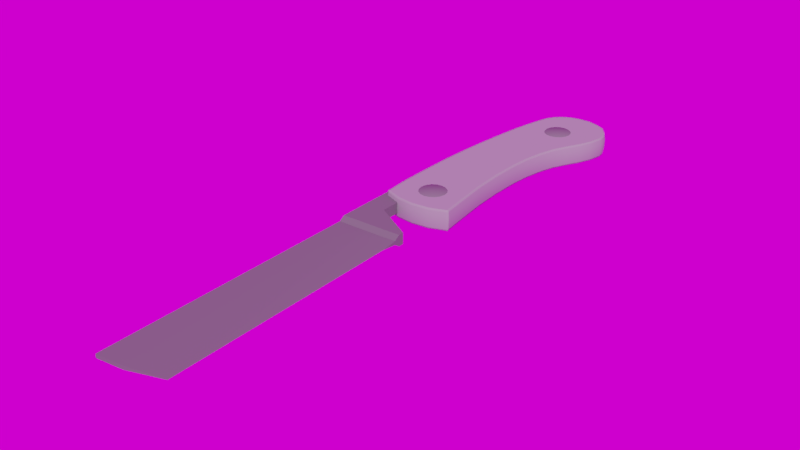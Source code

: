 # Source: Razor.blend  (saved by Blender 2.79.0; exported with 4.5.12 LTS)
import bpy
from mathutils import Matrix  # noqa: F401  (used for matrix-valued properties, if any)

bpy.ops.wm.read_factory_settings(use_empty=True)
scene = bpy.context.scene
scene.name = 'Scene'

# ---- collections
col_collection_1 = bpy.data.collections.new('Collection 1'); scene.collection.children.link(col_collection_1)

# ---- images (referenced by path relative to the original .blend; pixels are not part of the script)
import os
ASSET_DIR = os.environ.get("B2B_ASSET_DIR", "")  # directory of the original .blend (textures are referenced by path, not embedded)
HERE = os.path.dirname(os.path.abspath(__file__))  # packed textures are extracted next to this script under _unpacked/

def load_image(name, relpath, width, height, colorspace="sRGB"):
    """Load a texture the original file referenced (path relative to the .blend, or extracted next to this script)."""
    p = next((c for c in (os.path.join(HERE, relpath), os.path.join(ASSET_DIR, relpath)) if relpath and os.path.exists(c)), "")
    if p:
        img = bpy.data.images.load(p, check_existing=True)
        img.name = name
    else:  # same state as the original file: an image datablock whose file is absent (Cycles renders it pink)
        img = bpy.data.images.new(name, width, height)
        img.source = "FILE"
        img.filepath = "//" + (relpath or name)
    img.colorspace_settings.name = colorspace
    return img
img_panorama_hdr = load_image('panorama.hdr', 'panorama.hdr', 1024, 1024, 'Linear Rec.709')

# ---- materials (node trees are filled in below, after node groups)
mat_blade = bpy.data.materials.new('Blade')
mat_blade.alpha_threshold = 0.0
mat_blade.use_transparent_shadow = False
mat_blade.diffuse_color = (0.1383, 0.1383, 0.1383, 1.0)
mat_blade.roughness = 0.5
mat_blade.line_color = (0.0, 0.0, 0.0, 1.0)
mat_handle = bpy.data.materials.new('Handle')
mat_handle.alpha_threshold = 0.0
mat_handle.use_transparent_shadow = False
mat_handle.diffuse_color = (0.3024, 0.3024, 0.3024, 1.0)
mat_handle.roughness = 0.5
mat_metal = bpy.data.materials.new('Metal')
mat_metal.alpha_threshold = 0.0
mat_metal.use_transparent_shadow = False
mat_metal.diffuse_color = (0.1573, 0.1573, 0.1573, 1.0)
mat_metal.roughness = 0.5

# ---- material node trees

# ---- world
world_world = bpy.data.worlds.new('World'); scene.world = world_world
world_world.use_nodes = True; world_world.node_tree.nodes.clear()
_N = world_world.node_tree.nodes; _L = world_world.node_tree.links
n0 = _N.new('ShaderNodeOutputWorld'); n0.name = 'World Output'; n0.location = (300, 300)
n1 = _N.new('ShaderNodeBackground'); n1.name = 'Background'; n1.location = (10, 300)
n2 = _N.new('ShaderNodeTexEnvironment'); n2.name = 'Environment Texture'; n2.location = (-180, 300)
n2.width = 140
n2.image = img_panorama_hdr
_L.new(n1.outputs[0], n0.inputs[0])
_L.new(n2.outputs[0], n1.inputs[0])
n0.is_active_output = True
world_world.color = (0.05088, 0.05088, 0.05088)
world_world.use_sun_shadow = False
world_world.sun_shadow_jitter_overblur = 0.0
world_world.cycles.sampling_method = 'MANUAL'

# ---- meshes
me_cube = bpy.data.meshes.new('Cube')
me_cube.from_pydata([(-0.04763, -0.5718, 0.1929), (-0.04763, -0.5718, -0.1929), (0.2034, -0.5833, 0.1929), (0.2034, -0.5833, -0.1929), (-0.3787, -0.5718, -0.1929), (-0.3787, -0.5718, 0.1929), (-0.02342, -1.845, 0.1929), (-0.02342, -1.845, -0.1929), (0.2814, -1.826, -0.1929), (0.2814, -1.826, 0.1929), (-0.3558, -1.828, 0.1929), (-0.3558, -1.828, -0.1929), (0.2684, 2.075, -0.1929), (0.2684, 2.075, 0.1929), (0.5789, 1.948, 0.1929), (0.5789, 1.948, -0.1929), (-0.1037, 2.055, -0.1929), (-0.1037, 2.055, 0.1929), (-0.05406, 0.006983, -0.1929), (-0.05406, 0.006982, 0.1929), (0.197, -0.00445, 0.1929), (0.197, -0.004449, -0.1929), (-0.3678, 0.02349, -0.1929), (-0.3678, 0.02349, 0.1929), (0.09056, 1.463, 0.1929), (0.3912, 1.361, 0.1929), (-0.2277, 1.449, 0.1929), (0.09056, 1.463, -0.1929), (0.3912, 1.361, -0.1929), (-0.2277, 1.449, -0.1929), (-0.04763, -1.204, -0.1929), (0.2267, -1.201, -0.1929), (-0.3754, -1.196, -0.1929), (-0.04763, -1.204, 0.1929), (0.2267, -1.201, 0.1929), (-0.3754, -1.196, 0.1929), (-0.7296, -0.5716, 0.09111), (-0.7292, -0.5716, -0.09322), (0.4743, -0.5938, 0.09111), (0.4739, -0.5938, -0.09322), (0.008246, -2.513, 0.09111), (0.00824, -2.513, -0.09322), (0.3439, -2.473, 0.09111), (0.3438, -2.472, -0.09322), (0.7972, 2.553, -0.09321), (0.7975, 2.553, 0.0911), (-0.01791, 2.687, -0.09321), (-0.01805, 2.687, 0.09111), (-0.3159, -2.484, 0.09111), (-0.3158, -2.484, -0.09322), (-0.708, -1.813, 0.09111), (-0.7076, -1.813, -0.09322), (0.6058, -1.805, 0.09111), (0.6054, -1.805, -0.09322), (0.9734, 1.793, 0.09111), (0.973, 1.793, -0.09322), (-0.4698, 2.074, 0.09111), (-0.4694, 2.074, -0.09322), (0.4679, -0.0163, 0.09111), (0.4675, -0.01629, -0.09322), (-0.7077, 0.0474, 0.09111), (-0.7073, 0.04738, -0.09322), (-0.5775, 1.486, 0.09111), (-0.5771, 1.486, -0.09322), (0.7336, 1.268, 0.09111), (0.7332, 1.268, -0.09322), (0.5207, -1.195, 0.09111), (0.5202, -1.195, -0.09322), (-0.723, -1.188, 0.09111), (-0.7226, -1.188, -0.09322), (0.6629, -2.294, -0.1577), (0.6347, -2.343, -0.1577), (0.6222, -2.304, -0.1929), (0.6674, -2.329, -0.1619), (0.6622, -2.326, -0.1925), (0.634, -2.337, -0.1929), (0.6578, -2.297, -0.1929), (-0.611, -2.365, -0.1578), (-0.6479, -2.318, -0.1578), (-0.6062, -2.323, -0.1929), (-0.6441, -2.353, -0.1614), (-0.64, -2.35, -0.1924), (-0.6418, -2.322, -0.1929), (-0.6136, -2.358, -0.1929), (0.6347, -2.343, 0.1577), (0.6629, -2.294, 0.1577), (0.6222, -2.304, 0.1929), (0.6674, -2.329, 0.1619), (0.6622, -2.326, 0.1925), (0.6578, -2.297, 0.1929), (0.634, -2.337, 0.1929), (-0.6479, -2.318, 0.1578), (-0.611, -2.365, 0.1578), (-0.6062, -2.323, 0.1929), (-0.6441, -2.353, 0.1614), (-0.64, -2.35, 0.1924), (-0.6136, -2.358, 0.1929), (-0.6418, -2.322, 0.1929), (0.4613, -0.5944, -0.158), (0.4178, -0.593, -0.1929), (0.4545, -0.5947, -0.1929), (-0.7166, -0.5717, -0.158), (-0.6742, -0.5718, -0.1929), (-0.7098, -0.5718, -0.1929), (0.4178, -0.593, 0.1929), (0.4613, -0.5944, 0.158), (0.4545, -0.5947, 0.1929), (-0.6742, -0.5718, 0.1929), (-0.7166, -0.5717, 0.158), (-0.7098, -0.5718, 0.1929), (0.008044, -2.5, -0.158), (0.006211, -2.458, -0.1929), (0.007938, -2.493, -0.1929), (0.006211, -2.458, 0.1929), (0.008044, -2.5, 0.158), (0.007938, -2.493, 0.1929), (0.7871, 2.545, -0.158), (0.7613, 2.508, -0.1929), (0.7817, 2.541, -0.1929), (0.3357, -2.417, -0.1929), (0.3407, -2.46, -0.158), (0.339, -2.453, -0.1929), (0.7613, 2.508, 0.1929), (0.7871, 2.545, 0.158), (0.7817, 2.541, 0.1929), (0.3407, -2.46, 0.158), (0.3357, -2.417, 0.1929), (0.339, -2.453, 0.1929), (-0.01356, 2.675, -0.158), (-0.01674, 2.629, -0.1929), (-0.01121, 2.669, -0.1929), (-0.3143, -2.428, -0.1929), (-0.3132, -2.472, -0.158), (-0.3117, -2.465, -0.1929), (-0.01674, 2.629, 0.1929), (-0.01356, 2.675, 0.158), (-0.01121, 2.669, 0.1929), (-0.3132, -2.472, 0.158), (-0.3143, -2.428, 0.1929), (-0.3117, -2.465, 0.1929), (0.5499, -1.81, -0.1929), (0.5929, -1.807, -0.158), (0.5862, -1.808, -0.1929), (0.5929, -1.807, 0.158), (0.5499, -1.81, 0.1929), (0.5862, -1.808, 0.1929), (-0.695, -1.812, -0.158), (-0.6526, -1.813, -0.1929), (-0.6882, -1.811, -0.1929), (-0.6526, -1.813, 0.1929), (-0.695, -1.812, 0.158), (-0.6882, -1.811, 0.1929), (-0.4145, 2.069, -0.1929), (-0.4571, 2.071, -0.158), (-0.4505, 2.07, -0.1929), (-0.4571, 2.071, 0.158), (-0.4145, 2.069, 0.1929), (-0.4505, 2.07, 0.1929), (0.9609, 1.797, -0.158), (0.9227, 1.812, -0.1929), (0.9544, 1.799, -0.1929), (0.9227, 1.812, 0.1929), (0.9609, 1.797, 0.158), (0.9544, 1.799, 0.1929), (0.4114, -0.01421, -0.1929), (0.4548, -0.01602, -0.158), (0.448, -0.01588, -0.1929), (-0.6524, 0.04387, -0.1929), (-0.6947, 0.04676, -0.158), (-0.6879, 0.04643, -0.1929), (0.4548, -0.01603, 0.158), (0.4114, -0.01421, 0.1929), (0.448, -0.01588, 0.1929), (-0.6947, 0.04676, 0.158), (-0.6524, 0.04387, 0.1929), (-0.6879, 0.04643, 0.1929), (0.682, 1.285, -0.1929), (0.7218, 1.273, -0.158), (0.7156, 1.276, -0.1929), (0.7218, 1.273, 0.158), (0.682, 1.285, 0.1929), (0.7156, 1.276, 0.1929), (-0.5223, 1.479, -0.1929), (-0.5646, 1.484, -0.158), (-0.5579, 1.483, -0.1929), (-0.5646, 1.484, 0.158), (-0.5223, 1.479, 0.1929), (-0.5579, 1.483, 0.1929), (-0.6676, -1.189, -0.1929), (-0.7099, -1.188, -0.158), (-0.7031, -1.188, -0.1929), (-0.7099, -1.188, 0.158), (-0.6676, -1.189, 0.1929), (-0.7031, -1.188, 0.1929), (0.4644, -1.198, -0.1929), (0.5077, -1.197, -0.158), (0.5009, -1.197, -0.1929), (0.5077, -1.197, 0.158), (0.4644, -1.198, 0.1929), (0.5009, -1.197, 0.1929), (0.674, -2.3, -0.09315), (0.6458, -2.349, -0.09315), (0.6787, -2.336, -0.09444), (0.6461, -2.35, 0.09104), (0.6744, -2.301, 0.09104), (0.6791, -2.336, 0.09224), (-0.621, -2.373, -0.09317), (-0.658, -2.325, -0.09317), (-0.6545, -2.361, -0.09428), (-0.6584, -2.326, 0.09106), (-0.6213, -2.373, 0.09106), (-0.6548, -2.361, 0.0921), (-0.2126, 2.575, -0.09321), (-0.4007, 2.326, -0.09321), (-0.3255, 2.465, -0.0932), (-0.4011, 2.326, 0.0911), (-0.2129, 2.575, 0.0911), (-0.3258, 2.465, 0.0911), (-0.3557, 2.291, -0.1929), (-0.1697, 2.541, -0.1929), (-0.2812, 2.43, -0.1929), (-0.3904, 2.318, -0.1579), (-0.2024, 2.567, -0.1579), (-0.3153, 2.457, -0.1579), (-0.3848, 2.314, -0.1929), (-0.1969, 2.563, -0.1929), (-0.3098, 2.453, -0.1929), (-0.1697, 2.541, 0.1929), (-0.3557, 2.291, 0.1929), (-0.2812, 2.43, 0.1929), (-0.2024, 2.567, 0.1579), (-0.3904, 2.318, 0.1579), (-0.3153, 2.457, 0.1579), (-0.3848, 2.314, 0.1929), (-0.1969, 2.563, 0.1929), (-0.3098, 2.453, 0.1929), (0.6053, 2.66, -0.09321), (0.1944, 2.725, -0.09321), (0.4038, 2.718, -0.09321), (0.1944, 2.726, 0.0911), (0.6053, 2.661, 0.0911), (0.4039, 2.719, 0.0911), (0.1833, 2.668, -0.1929), (0.5942, 2.603, -0.1929), (0.3929, 2.661, -0.1929), (0.1924, 2.713, -0.1579), (0.6033, 2.648, -0.1579), (0.4018, 2.706, -0.1579), (0.1914, 2.706, -0.1929), (0.6022, 2.641, -0.1929), (0.4008, 2.699, -0.1929), (0.6033, 2.648, 0.1579), (0.1924, 2.713, 0.1579), (0.4018, 2.706, 0.1579), (0.5942, 2.603, 0.1929), (0.1833, 2.668, 0.1929), (0.3929, 2.661, 0.1929), (0.1914, 2.706, 0.1929), (0.6022, 2.641, 0.1929), (0.4008, 2.699, 0.1929), (1.027, 2.063, -0.0932), (0.9475, 2.356, -0.0932), (1.011, 2.216, -0.0932), (0.9479, 2.356, 0.09109), (1.027, 2.064, 0.0911), (1.012, 2.216, 0.09109), (0.9352, 2.352, -0.1579), (1.014, 2.06, -0.1579), (0.9988, 2.213, -0.1579), (0.8953, 2.338, -0.1929), (0.973, 2.045, -0.1929), (0.958, 2.198, -0.1929), (0.9285, 2.35, -0.1929), (1.008, 2.058, -0.1929), (0.9922, 2.211, -0.1929), (0.973, 2.045, 0.1929), (0.8953, 2.338, 0.1929), (0.958, 2.198, 0.1929), (1.014, 2.06, 0.1579), (0.9352, 2.352, 0.1579), (0.9988, 2.213, 0.1579), (0.9285, 2.35, 0.1929), (1.008, 2.058, 0.1929), (0.9922, 2.211, 0.1929), (0.1915, 1.81, -0.1929), (0.4978, 1.695, -0.1929), (-0.1573, 1.793, -0.1929), (0.1915, 1.81, 0.1929), (0.4978, 1.695, 0.1929), (-0.1573, 1.793, 0.1929), (0.882, 1.561, -0.09322), (0.8824, 1.561, 0.09111), (-0.5214, 1.818, -0.09322), (-0.5218, 1.818, 0.09111), (-0.509, 1.816, -0.158), (-0.5023, 1.814, -0.1929), (-0.4665, 1.812, -0.1929), (-0.4665, 1.812, 0.1929), (-0.5023, 1.814, 0.1929), (-0.509, 1.816, 0.158), (0.8702, 1.565, -0.158), (0.8639, 1.568, -0.1929), (0.8313, 1.579, -0.1929), (0.8313, 1.579, 0.1929), (0.8639, 1.568, 0.1929), (0.8702, 1.565, 0.158), (-0.03169, 0.3781, 0.1929), (0.03481, 1.056, 0.1929), (0.002558, 0.7605, 0.1929), (-0.03169, 0.3781, -0.1929), (0.03481, 1.056, -0.1929), (0.002558, 0.7605, -0.1929), (0.2194, 0.3667, 0.1929), (0.3131, 1.043, 0.1929), (0.264, 0.7486, 0.1929), (0.3131, 1.043, -0.1929), (0.2194, 0.3667, -0.1929), (0.264, 0.7486, -0.1929), (-0.3462, 0.427, -0.1929), (-0.2799, 1.119, -0.1929), (-0.3133, 0.8209, -0.1929), (-0.2799, 1.119, 0.1929), (-0.3462, 0.427, 0.1929), (-0.3133, 0.8209, 0.1929), (-0.6778, 0.4753, 0.09111), (-0.6136, 1.18, 0.09111), (-0.6433, 0.878, 0.09111), (-0.6132, 1.18, -0.09322), (-0.6774, 0.4753, -0.09322), (-0.6429, 0.8779, -0.09322), (0.6291, 1.025, 0.09111), (0.4899, 0.3518, 0.09111), (0.5519, 0.7319, 0.09111), (0.4895, 0.3519, -0.09322), (0.6286, 1.025, -0.09322), (0.5515, 0.732, -0.09322), (0.6163, 1.028, -0.158), (0.4771, 0.3541, -0.158), (0.5391, 0.7348, -0.158), (0.4337, 0.3569, -0.1929), (0.573, 1.031, -0.1929), (0.4958, 0.738, -0.1929), (0.4704, 0.3553, -0.1929), (0.6097, 1.03, -0.1929), (0.5325, 0.7364, -0.1929), (-0.6648, 0.4742, -0.158), (-0.6007, 1.179, -0.158), (-0.6304, 0.8767, -0.158), (-0.5587, 1.171, -0.1929), (-0.6228, 0.4683, -0.1929), (-0.5884, 0.8698, -0.1929), (-0.5939, 1.178, -0.1929), (-0.658, 0.4736, -0.1929), (-0.6236, 0.8761, -0.1929), (0.573, 1.031, 0.1929), (0.4337, 0.3569, 0.1929), (0.4958, 0.738, 0.1929), (0.4771, 0.3541, 0.158), (0.6163, 1.028, 0.158), (0.5391, 0.7348, 0.158), (0.4704, 0.3553, 0.1929), (0.6097, 1.03, 0.1929), (0.5325, 0.7364, 0.1929), (-0.6228, 0.4683, 0.1929), (-0.5587, 1.171, 0.1929), (-0.5884, 0.8698, 0.1929), (-0.6007, 1.179, 0.158), (-0.6648, 0.4742, 0.158), (-0.6304, 0.8767, 0.158), (-0.5939, 1.178, 0.1929), (-0.658, 0.4736, 0.1929), (-0.6236, 0.8761, 0.1929), (-0.7666, -0.7926, 0.1046), (-0.7666, -0.7926, -0.1046), (-0.551, -8.638, 0.03521), (-0.551, -8.638, -0.03521), (0.6489, -8.378, 0.0), (0.4792, -3.29, 0.1046), (0.4792, -3.29, -0.1046), (-0.3123, -2.85, 0.1046), (-0.3123, -2.85, -0.1046), (-0.3532, -0.5832, 0.1046), (-0.3532, -0.5832, -0.1046), (-0.711, -2.908, -0.1046), (-0.711, -2.908, 0.1046), (-0.03287, -8.574, -0.03521), (-0.03287, -8.574, 0.03521), (-0.6972, -3.435, -0.1046), (0.482, -3.395, -0.1046), (0.482, -3.395, 0.1046), (-0.6972, -3.435, 0.1046), (-0.2961, -3.424, -0.1046), (-0.2961, -3.424, 0.1046), (-0.2929, -3.535, -0.03521), (-0.2929, -3.535, 0.03521), (-0.6943, -3.544, 0.03521), (-0.6854, -3.863, -0.03521), (0.4951, -3.809, 0.0), (-0.2766, -3.85, -0.03521), (-0.2766, -3.85, 0.03521), (-0.6854, -3.863, 0.03521), (0.4849, -3.504, -0.03521), (-0.6943, -3.544, -0.03521), (0.4849, -3.504, 0.03521), (-0.7348, -0.5715, -1.49e-08), (0.4795, -0.5936, 1.49e-08), (0.008328, -2.519, -2.98e-08), (0.3452, -2.478, -5.215e-08), (0.8017, 2.556, 5.215e-08), (-0.01985, 2.692, 5.215e-08), (-0.317, -2.489, 0.0), (-0.7132, -1.813, -7.451e-09), (0.611, -1.804, 2.98e-08), (0.9784, 1.792, -2.98e-08), (-0.4749, 2.076, -7.451e-09), (0.4731, -0.01641, 0.0), (-0.7129, 0.04766, -1.49e-08), (-0.5827, 1.487, -1.49e-08), (0.7383, 1.266, -3.725e-08), (0.5258, -1.195, 2.235e-08), (-0.7282, -1.188, -1.49e-08), (0.679, -2.303, -2.235e-08), (0.6838, -2.339, -2.235e-08), (0.6507, -2.352, -2.235e-08), (-0.6255, -2.377, 0.0), (-0.6591, -2.364, 0.0), (-0.6626, -2.329, 0.0), (-0.4054, 2.329, 7.451e-09), (-0.33, 2.468, 2.98e-08), (-0.2172, 2.578, 4.47e-08), (0.1952, 2.731, 5.96e-08), (0.4047, 2.724, 6.706e-08), (0.6062, 2.666, 5.96e-08), (0.953, 2.357, 2.98e-08), (1.017, 2.218, 1.49e-08), (1.032, 2.065, 0.0), (-0.5269, 1.819, -1.49e-08), (0.8873, 1.559, -2.98e-08), (-0.6188, 1.18, -1.49e-08), (-0.6485, 0.8785, -1.49e-08), (-0.683, 0.4757, -1.49e-08), (0.495, 0.3509, -7.451e-09), (0.557, 0.7307, -1.49e-08), (0.6341, 1.024, -2.98e-08), (0.4792, -3.29, 0.0), (-0.3123, -2.85, 0.0), (-0.3532, -0.5832, 0.0), (0.482, -3.395, 0.0), (0.4849, -3.504, 0.0), (-0.7666, -0.7926, 0.0), (-0.551, -8.638, 0.0), (-0.711, -2.908, 0.0), (-0.03287, -8.574, 0.0), (-0.6972, -3.435, 0.0), (-0.6854, -3.863, 0.0), (-0.6943, -3.544, 0.0), (0.1915, 1.81, 0.203), (0.1915, 1.81, -0.203), (0.1915, 2.06, -0.203), (0.1915, 2.071, -0.1918), (0.1915, 2.071, 0.1918), (0.1915, 2.06, 0.203), (0.2913, 2.051, -0.1918), (0.287, 2.041, -0.203), (0.287, 2.041, 0.203), (0.2913, 2.051, 0.1918), (0.3759, 1.995, -0.1918), (0.3678, 1.987, -0.203), (0.3678, 1.987, 0.203), (0.3759, 1.995, 0.1918), (0.4324, 1.91, -0.1918), (0.4219, 1.906, -0.203), (0.4219, 1.906, 0.203), (0.4324, 1.91, 0.1918), (0.4523, 1.81, -0.1918), (0.4409, 1.81, -0.203), (0.4409, 1.81, 0.203), (0.4523, 1.81, 0.1918), (0.4324, 1.711, -0.1918), (0.4219, 1.715, -0.203), (0.4219, 1.715, 0.203), (0.4324, 1.711, 0.1918), (0.3759, 1.626, -0.1918), (0.3678, 1.634, -0.203), (0.3678, 1.634, 0.203), (0.3759, 1.626, 0.1918), (0.2913, 1.57, -0.1918), (0.287, 1.58, -0.203), (0.287, 1.58, 0.203), (0.2913, 1.57, 0.1918), (0.1915, 1.55, -0.1918), (0.1915, 1.561, -0.203), (0.1915, 1.561, 0.203), (0.1915, 1.55, 0.1918), (0.09177, 1.57, -0.1918), (0.09613, 1.58, -0.203), (0.09613, 1.58, 0.203), (0.09177, 1.57, 0.1918), (0.007175, 1.626, -0.1918), (0.01525, 1.634, -0.203), (0.01525, 1.634, 0.203), (0.007175, 1.626, 0.1918), (-0.04935, 1.711, -0.1918), (-0.0388, 1.715, -0.203), (-0.0388, 1.715, 0.203), (-0.04935, 1.711, 0.1918), (-0.06919, 1.81, -0.1918), (-0.05778, 1.81, -0.203), (-0.05778, 1.81, 0.203), (-0.06919, 1.81, 0.1918), (-0.04935, 1.91, -0.1918), (-0.0388, 1.906, -0.203), (-0.0388, 1.906, 0.203), (-0.04935, 1.91, 0.1918), (0.007175, 1.995, -0.1918), (0.01525, 1.987, -0.203), (0.01525, 1.987, 0.203), (0.007175, 1.995, 0.1918), (0.09177, 2.051, -0.1918), (0.09613, 2.041, -0.203), (0.09613, 2.041, 0.203), (0.09177, 2.051, 0.1918), (-0.02358, -1.864, 0.203), (-0.02358, -1.864, -0.203), (-0.02358, -1.615, -0.203), (-0.02358, -1.603, -0.1918), (-0.02358, -1.603, 0.1918), (-0.02358, -1.615, 0.203), (0.0762, -1.623, -0.1918), (0.07183, -1.634, -0.203), (0.07183, -1.634, 0.203), (0.0762, -1.623, 0.1918), (0.1608, -1.68, -0.1918), (0.1527, -1.688, -0.203), (0.1527, -1.688, 0.203), (0.1608, -1.68, 0.1918), (0.2173, -1.764, -0.1918), (0.2068, -1.769, -0.203), (0.2068, -1.769, 0.203), (0.2173, -1.764, 0.1918), (0.2372, -1.864, -0.1918), (0.2257, -1.864, -0.203), (0.2257, -1.864, 0.203), (0.2372, -1.864, 0.1918), (0.2173, -1.964, -0.1918), (0.2068, -1.959, -0.203), (0.2068, -1.959, 0.203), (0.2173, -1.964, 0.1918), (0.1608, -2.048, -0.1918), (0.1527, -2.04, -0.203), (0.1527, -2.04, 0.203), (0.1608, -2.048, 0.1918), (0.0762, -2.105, -0.1918), (0.07183, -2.094, -0.203), (0.07183, -2.094, 0.203), (0.0762, -2.105, 0.1918), (-0.02358, -2.125, -0.1918), (-0.02358, -2.113, -0.203), (-0.02358, -2.113, 0.203), (-0.02358, -2.125, 0.1918), (-0.1234, -2.105, -0.1918), (-0.119, -2.094, -0.203), (-0.119, -2.094, 0.203), (-0.1234, -2.105, 0.1918), (-0.208, -2.048, -0.1918), (-0.1999, -2.04, -0.203), (-0.1999, -2.04, 0.203), (-0.208, -2.048, 0.1918), (-0.2645, -1.964, -0.1918), (-0.2539, -1.959, -0.203), (-0.2539, -1.959, 0.203), (-0.2645, -1.964, 0.1918), (-0.2843, -1.864, -0.1918), (-0.2729, -1.864, -0.203), (-0.2729, -1.864, 0.203), (-0.2843, -1.864, 0.1918), (-0.2645, -1.764, -0.1918), (-0.2539, -1.769, -0.203), (-0.2539, -1.769, 0.203), (-0.2645, -1.764, 0.1918), (-0.208, -1.68, -0.1918), (-0.1999, -1.688, -0.203), (-0.1999, -1.688, 0.203), (-0.208, -1.68, 0.1918), (-0.1234, -1.623, -0.1918), (-0.119, -1.634, -0.203), (-0.119, -1.634, 0.203), (-0.1234, -1.623, 0.1918)], [], [(78, 207, 51, 146), (56, 155, 231, 215), (144, 9, 126, 86), (10, 149, 93, 138), (177, 336, 343, 178), (267, 158, 160, 273), (416, 60, 324, 440), (248, 130, 128, 245), (171, 20, 2, 104), (5, 107, 192, 35), (346, 327, 63, 183), (36, 108, 173, 60), (355, 312, 20, 171), (418, 64, 330, 443), (21, 3, 1, 18), (180, 25, 313, 354), (20, 19, 0, 2), (312, 306, 19, 20), (120, 43, 41, 110), (195, 67, 53, 141), (6, 10, 138, 113), (117, 243, 249, 118), (71, 201, 43, 120), (209, 91, 150, 50), (52, 143, 85, 204), (141, 53, 200, 70), (339, 164, 21, 316), (104, 2, 34, 198), (176, 340, 315, 28), (99, 194, 31, 3), (18, 1, 4, 22), (28, 315, 310, 27), (19, 23, 5, 0), (25, 24, 307, 313), (237, 245, 128, 46), (42, 125, 114, 40), (40, 114, 137, 48), (8, 119, 111, 7), (30, 7, 11, 32), (33, 35, 10, 6), (146, 51, 69, 189), (66, 197, 143, 52), (31, 8, 7, 30), (34, 33, 6, 9), (48, 137, 92, 210), (198, 34, 9, 144), (50, 150, 191, 68), (35, 192, 149, 10), (252, 239, 47, 135), (264, 278, 162, 54), (279, 263, 45, 123), (9, 6, 113, 126), (117, 15, 12, 243), (409, 46, 212, 429), (129, 219, 225, 130), (203, 84, 125, 42), (302, 176, 28, 285), (24, 26, 321, 307), (27, 310, 319, 29), (165, 59, 39, 98), (337, 333, 59, 165), (316, 21, 18, 309), (309, 18, 22, 318), (26, 186, 364, 321), (322, 363, 174, 23), (331, 357, 170, 58), (68, 191, 108, 36), (325, 366, 185, 62), (287, 289, 26, 24), (284, 27, 29, 286), (300, 290, 65, 177), (291, 305, 179, 64), (288, 287, 24, 25), (285, 28, 27, 284), (289, 297, 186, 26), (293, 299, 155, 56), (412, 52, 204, 421), (22, 4, 102, 167), (23, 174, 107, 5), (58, 170, 105, 38), (2, 0, 33, 34), (3, 31, 30, 1), (189, 69, 37, 101), (38, 105, 197, 66), (0, 5, 35, 33), (1, 30, 32, 4), (294, 292, 57, 153), (32, 11, 147, 188), (411, 50, 68, 420), (164, 99, 3, 21), (405, 38, 66, 419), (303, 288, 25, 180), (437, 291, 64, 418), (29, 319, 348, 182), (60, 173, 367, 324), (4, 32, 188, 102), (404, 36, 60, 416), (318, 22, 167, 349), (64, 179, 358, 330), (286, 29, 182, 296), (436, 293, 56, 414), (435, 264, 54, 413), (267, 260, 55, 158), (194, 140, 8, 31), (419, 66, 52, 412), (153, 221, 224, 154), (7, 111, 131, 11), (406, 40, 48, 410), (122, 254, 13, 14), (44, 116, 246, 236), (282, 163, 162, 278), (261, 266, 116, 44), (132, 49, 206, 77), (410, 48, 210, 424), (110, 41, 49, 132), (407, 42, 40, 406), (123, 45, 240, 251), (430, 237, 46, 409), (98, 39, 67, 195), (415, 58, 38, 405), (177, 65, 334, 336), (441, 331, 58, 415), (168, 61, 328, 345), (438, 325, 62, 417), (101, 37, 61, 168), (420, 68, 36, 404), (135, 230, 234, 136), (46, 128, 222, 212), (135, 47, 216, 230), (153, 57, 213, 221), (11, 131, 79, 147), (426, 209, 50, 411), (140, 72, 119, 8), (423, 203, 42, 407), (70, 73, 74, 76), (71, 75, 74, 73), (72, 76, 74, 75), (77, 80, 81, 83), (78, 82, 81, 80), (79, 83, 81, 82), (84, 87, 88, 90), (85, 89, 88, 87), (86, 90, 88, 89), (91, 94, 95, 97), (92, 96, 95, 94), (93, 97, 95, 96), (141, 70, 76, 142), (142, 76, 72, 140), (154, 224, 218, 152), (156, 228, 233, 157), (132, 77, 83, 133), (133, 83, 79, 131), (204, 85, 87, 205), (205, 87, 84, 203), (130, 225, 222, 128), (16, 152, 218), (210, 92, 94, 211), (211, 94, 91, 209), (144, 86, 89, 145), (145, 89, 85, 143), (157, 233, 231, 155), (17, 228, 156), (138, 93, 96, 139), (139, 96, 92, 137), (136, 234, 227, 134), (337, 165, 166, 342), (168, 345, 352, 169), (165, 98, 100, 166), (166, 100, 99, 164), (189, 101, 103, 190), (190, 103, 102, 188), (346, 183, 184, 351), (180, 354, 361, 181), (355, 171, 172, 360), (174, 363, 370, 175), (171, 104, 106, 172), (172, 106, 105, 170), (192, 107, 109, 193), (193, 109, 108, 191), (364, 186, 187, 369), (242, 129, 130, 248), (123, 251, 258, 124), (120, 110, 112, 121), (121, 112, 111, 119), (252, 135, 136, 257), (13, 255, 134, 17), (126, 113, 115, 127), (127, 115, 114, 125), (15, 270, 159), (273, 160, 159, 270), (71, 120, 121, 75), (75, 121, 119, 72), (14, 276, 122), (86, 126, 127, 90), (90, 127, 125, 84), (242, 12, 16, 129), (118, 249, 246, 116), (110, 132, 133, 112), (112, 133, 131, 111), (257, 136, 134, 255), (124, 258, 254, 122), (113, 138, 139, 115), (115, 139, 137, 114), (195, 141, 142, 196), (196, 142, 140, 194), (198, 144, 145, 199), (199, 145, 143, 197), (78, 146, 148, 82), (82, 148, 147, 79), (93, 149, 151, 97), (97, 151, 150, 91), (294, 153, 154, 295), (295, 154, 152, 296), (297, 156, 157, 298), (298, 157, 155, 299), (272, 118, 116, 266), (269, 117, 118, 272), (281, 124, 122, 276), (279, 123, 124, 281), (342, 166, 164, 339), (178, 343, 340, 176), (101, 168, 169, 103), (103, 169, 167, 102), (360, 172, 170, 357), (181, 361, 358, 179), (107, 174, 175, 109), (109, 175, 173, 108), (300, 177, 178, 301), (301, 178, 176, 302), (303, 180, 181, 304), (304, 181, 179, 305), (351, 184, 182, 348), (169, 352, 349, 167), (369, 187, 185, 366), (175, 370, 367, 173), (146, 189, 190, 148), (148, 190, 188, 147), (149, 192, 193, 151), (151, 193, 191, 150), (98, 195, 196, 100), (100, 196, 194, 99), (104, 198, 199, 106), (106, 199, 197, 105), (70, 200, 202, 73), (73, 202, 201, 71), (421, 204, 205, 422), (422, 205, 203, 423), (77, 206, 208, 80), (80, 208, 207, 78), (424, 210, 211, 425), (425, 211, 209, 426), (275, 161, 163, 282), (427, 215, 217, 428), (428, 217, 216, 429), (218, 224, 226, 220), (220, 226, 225, 219), (224, 221, 223, 226), (226, 223, 222, 225), (231, 233, 235, 232), (232, 235, 234, 230), (233, 228, 229, 235), (235, 229, 227, 234), (212, 222, 223, 214), (214, 223, 221, 213), (215, 231, 232, 217), (217, 232, 230, 216), (414, 56, 215, 427), (242, 244, 12), (244, 243, 12), (254, 256, 13), (256, 255, 13), (430, 239, 241, 431), (431, 241, 240, 432), (242, 248, 250, 244), (244, 250, 249, 243), (248, 245, 247, 250), (250, 247, 246, 249), (252, 257, 259, 253), (253, 259, 258, 251), (257, 255, 256, 259), (259, 256, 254, 258), (236, 246, 247, 238), (238, 247, 245, 237), (239, 252, 253, 241), (241, 253, 251, 240), (408, 44, 236, 432), (433, 263, 265, 434), (434, 265, 264, 435), (273, 270, 271, 274), (274, 271, 269, 272), (267, 273, 274, 268), (268, 274, 272, 266), (282, 278, 280, 283), (283, 280, 279, 281), (275, 282, 283, 277), (277, 283, 281, 276), (266, 261, 262, 268), (268, 262, 260, 267), (278, 264, 265, 280), (280, 265, 263, 279), (433, 261, 44, 408), (163, 304, 305, 162), (161, 303, 304, 163), (160, 301, 302, 159), (158, 300, 301, 160), (187, 298, 299, 185), (186, 297, 298, 187), (184, 295, 296, 182), (183, 294, 295, 184), (417, 62, 293, 436), (16, 286, 296, 152), (413, 54, 291, 437), (161, 14, 288, 303), (183, 63, 292, 294), (62, 185, 299, 293), (17, 156, 297, 289), (15, 285, 284, 12), (14, 13, 287, 288), (54, 162, 305, 291), (158, 55, 290, 300), (12, 284, 286, 16), (13, 17, 289, 287), (159, 302, 285, 15), (271, 270, 15), (269, 271, 15), (117, 269, 15), (129, 16, 219), (16, 218, 220), (219, 16, 220), (229, 228, 17), (134, 227, 17), (227, 229, 17), (161, 275, 14), (277, 276, 14), (275, 277, 14), (322, 306, 308, 323), (323, 308, 307, 321), (316, 309, 311, 317), (317, 311, 310, 315), (306, 312, 314, 308), (308, 314, 313, 307), (309, 318, 320, 311), (311, 320, 319, 310), (438, 327, 329, 439), (439, 329, 328, 440), (441, 333, 335, 442), (442, 335, 334, 443), (337, 342, 344, 338), (338, 344, 343, 336), (342, 339, 341, 344), (344, 341, 340, 343), (346, 351, 353, 347), (347, 353, 352, 345), (351, 348, 350, 353), (353, 350, 349, 352), (355, 360, 362, 356), (356, 362, 361, 354), (360, 357, 359, 362), (362, 359, 358, 361), (364, 369, 371, 365), (365, 371, 370, 363), (369, 366, 368, 371), (371, 368, 367, 370), (333, 337, 338, 335), (335, 338, 336, 334), (339, 316, 317, 341), (341, 317, 315, 340), (327, 346, 347, 329), (329, 347, 345, 328), (348, 319, 320, 350), (350, 320, 318, 349), (312, 355, 356, 314), (314, 356, 354, 313), (330, 358, 359, 332), (332, 359, 357, 331), (321, 364, 365, 323), (323, 365, 363, 322), (324, 367, 368, 326), (326, 368, 366, 325), (306, 322, 23, 19), (454, 396, 375, 450), (452, 385, 376), (447, 388, 378, 444), (444, 378, 380, 445), (445, 380, 382, 446), (449, 373, 383, 451), (450, 375, 385, 452), (387, 383, 380, 391), (390, 392, 379, 384), (389, 377, 379, 392), (391, 380, 378, 388), (380, 383, 373, 382), (384, 379, 381, 372), (393, 391, 388, 401), (403, 389, 392, 394), (395, 394, 392, 390), (402, 387, 391, 393), (448, 401, 388, 447), (451, 383, 387, 453), (453, 387, 402, 455), (385, 398, 397, 376), (376, 397, 399, 386), (374, 386, 399, 400), (375, 396, 398, 385), (455, 402, 396, 454), (398, 393, 401), (403, 394, 399), (400, 399, 394, 395), (396, 402, 393, 398), (397, 401, 448), (397, 403, 399), (397, 398, 401), (332, 442, 443, 330), (331, 441, 442, 332), (326, 439, 440, 324), (325, 438, 439, 326), (55, 413, 437, 290), (63, 417, 436, 292), (263, 433, 408, 45), (262, 434, 435, 260), (261, 433, 434, 262), (45, 408, 432, 240), (238, 431, 432, 236), (237, 430, 431, 238), (57, 414, 427, 213), (214, 428, 429, 212), (213, 427, 428, 214), (208, 425, 426, 207), (206, 424, 425, 208), (202, 422, 423, 201), (200, 421, 422, 202), (201, 423, 407, 43), (207, 426, 411, 51), (69, 420, 404, 37), (327, 438, 417, 63), (333, 441, 415, 59), (59, 415, 405, 39), (239, 430, 409, 47), (43, 407, 406, 41), (49, 410, 424, 206), (41, 406, 410, 49), (67, 419, 412, 53), (260, 435, 413, 55), (292, 436, 414, 57), (37, 404, 416, 61), (290, 437, 418, 65), (39, 405, 419, 67), (51, 411, 420, 69), (53, 412, 421, 200), (47, 409, 429, 216), (65, 418, 443, 334), (61, 416, 440, 328), (403, 448, 447, 389), (379, 445, 446, 381), (377, 444, 445, 379), (389, 447, 444, 377), (403, 397, 448), (395, 455, 454, 400), (390, 453, 455, 395), (384, 451, 453, 390), (374, 450, 452, 386), (372, 449, 451, 384), (400, 454, 450, 374), (386, 452, 376), (372, 381, 446, 449), (373, 449, 446, 382), (463, 467, 457), (467, 471, 457), (471, 475, 457), (475, 479, 457), (479, 483, 457), (483, 487, 457), (487, 491, 457), (491, 495, 457), (495, 499, 457), (499, 503, 457), (503, 507, 457), (507, 511, 457), (511, 515, 457), (515, 519, 457), (519, 458, 457), (461, 520, 456), (468, 464, 456), (472, 468, 456), (476, 472, 456), (480, 476, 456), (484, 480, 456), (488, 484, 456), (492, 488, 456), (496, 492, 456), (500, 496, 456), (504, 500, 456), (508, 504, 456), (512, 508, 456), (516, 512, 456), (520, 516, 456), (464, 461, 456), (459, 462, 463, 458), (465, 460, 461, 464), (462, 466, 467, 463), (469, 465, 464, 468), (466, 470, 471, 467), (473, 469, 468, 472), (470, 474, 475, 471), (477, 473, 472, 476), (474, 478, 479, 475), (481, 477, 476, 480), (478, 482, 483, 479), (485, 481, 480, 484), (482, 486, 487, 483), (489, 485, 484, 488), (486, 490, 491, 487), (493, 489, 488, 492), (490, 494, 495, 491), (497, 493, 492, 496), (494, 498, 499, 495), (501, 497, 496, 500), (498, 502, 503, 499), (505, 501, 500, 504), (502, 506, 507, 503), (509, 505, 504, 508), (506, 510, 511, 507), (513, 509, 508, 512), (510, 514, 515, 511), (517, 513, 512, 516), (514, 518, 519, 515), (521, 517, 516, 520), (518, 459, 458, 519), (460, 521, 520, 461), (458, 463, 457), (529, 533, 523), (533, 537, 523), (537, 541, 523), (541, 545, 523), (545, 549, 523), (549, 553, 523), (553, 557, 523), (557, 561, 523), (561, 565, 523), (565, 569, 523), (569, 573, 523), (573, 577, 523), (577, 581, 523), (581, 585, 523), (585, 524, 523), (527, 586, 522), (534, 530, 522), (538, 534, 522), (542, 538, 522), (546, 542, 522), (550, 546, 522), (554, 550, 522), (558, 554, 522), (562, 558, 522), (566, 562, 522), (570, 566, 522), (574, 570, 522), (578, 574, 522), (582, 578, 522), (586, 582, 522), (530, 527, 522), (525, 528, 529, 524), (531, 526, 527, 530), (528, 532, 533, 529), (535, 531, 530, 534), (532, 536, 537, 533), (539, 535, 534, 538), (536, 540, 541, 537), (543, 539, 538, 542), (540, 544, 545, 541), (547, 543, 542, 546), (544, 548, 549, 545), (551, 547, 546, 550), (548, 552, 553, 549), (555, 551, 550, 554), (552, 556, 557, 553), (559, 555, 554, 558), (556, 560, 561, 557), (563, 559, 558, 562), (560, 564, 565, 561), (567, 563, 562, 566), (564, 568, 569, 565), (571, 567, 566, 570), (568, 572, 573, 569), (575, 571, 570, 574), (572, 576, 577, 573), (579, 575, 574, 578), (576, 580, 581, 577), (583, 579, 578, 582), (580, 584, 585, 581), (587, 583, 582, 586), (584, 525, 524, 585), (526, 587, 586, 527), (524, 529, 523)])
me_cube.polygons.foreach_set('use_smooth', [True] * 594)
me_cube.polygons.foreach_set('material_index', [1, 1, 1, 1, 1, 1, 1, 1, 1, 1, 1, 1, 1, 1, 1, 1, 1, 1, 1, 1, 1, 1, 1, 1, 1, 1, 1, 1, 1, 1, 1, 1, 1, 1, 1, 1, 1, 1, 1, 1, 1, 1, 1, 1, 1, 1, 1, 1, 1, 1, 1, 1, 1, 1, 1, 1, 1, 1, 1, 1, 1, 1, 1, 1, 1, 1, 1, 1, 1, 1, 1, 1, 1, 1, 1, 1, 1, 1, 1, 1, 1, 1, 1, 1, 1, 1, 1, 1, 1, 1, 1, 1, 1, 1, 1, 1, 1, 1, 1, 1, 1, 1, 1, 1, 1, 1, 1, 1, 1, 1, 1, 1, 1, 1, 1, 1, 1, 1, 1, 1, 1, 1, 1, 1, 1, 1, 1, 1, 1, 1, 1, 1, 1, 1, 1, 1, 1, 1, 1, 1, 1, 1, 1, 1, 1, 1, 1, 1, 1, 1, 1, 1, 1, 1, 1, 1, 1, 1, 1, 1, 1, 1, 1, 1, 1, 1, 1, 1, 1, 1, 1, 1, 1, 1, 1, 1, 1, 1, 1, 1, 1, 1, 1, 1, 1, 1, 1, 1, 1, 1, 1, 1, 1, 1, 1, 1, 1, 1, 1, 1, 1, 1, 1, 1, 1, 1, 1, 1, 1, 1, 1, 1, 1, 1, 1, 1, 1, 1, 1, 1, 1, 1, 1, 1, 1, 1, 1, 1, 1, 1, 1, 1, 1, 1, 1, 1, 1, 1, 1, 1, 1, 1, 1, 1, 1, 1, 1, 1, 1, 1, 1, 1, 1, 1, 1, 1, 1, 1, 1, 1, 1, 1, 1, 1, 1, 1, 1, 1, 1, 1, 1, 1, 1, 1, 1, 1, 1, 1, 1, 1, 1, 1, 1, 1, 1, 1, 1, 1, 1, 1, 1, 1, 1, 1, 1, 1, 1, 1, 1, 1, 1, 1, 1, 1, 1, 1, 1, 1, 1, 1, 1, 1, 1, 1, 1, 1, 1, 1, 1, 1, 1, 1, 1, 1, 1, 1, 1, 1, 1, 1, 1, 1, 1, 1, 1, 1, 1, 1, 1, 1, 1, 1, 1, 1, 1, 1, 1, 1, 1, 1, 1, 1, 1, 1, 1, 1, 1, 1, 1, 1, 1, 1, 1, 1, 1, 1, 1, 1, 1, 1, 1, 1, 1, 1, 1, 1, 1, 1, 1, 1, 0, 0, 0, 0, 0, 0, 0, 0, 0, 0, 0, 0, 0, 0, 0, 0, 0, 0, 0, 0, 0, 0, 0, 0, 0, 0, 0, 0, 0, 0, 0, 0, 1, 1, 1, 1, 1, 1, 1, 1, 1, 1, 1, 1, 1, 1, 1, 1, 1, 1, 1, 1, 1, 1, 1, 1, 1, 1, 1, 1, 1, 1, 1, 1, 1, 1, 1, 1, 1, 1, 1, 1, 0, 0, 0, 0, 0, 0, 0, 0, 0, 0, 0, 0, 0, 0, 2, 2, 2, 2, 2, 2, 2, 2, 2, 2, 2, 2, 2, 2, 2, 2, 2, 2, 2, 2, 2, 2, 2, 2, 2, 2, 2, 2, 2, 2, 2, 2, 2, 2, 2, 2, 2, 2, 2, 2, 2, 2, 2, 2, 2, 2, 2, 2, 2, 2, 2, 2, 2, 2, 2, 2, 2, 2, 2, 2, 2, 2, 2, 2, 2, 2, 2, 2, 2, 2, 2, 2, 2, 2, 2, 2, 2, 2, 2, 2, 2, 2, 2, 2, 2, 2, 2, 2, 2, 2, 2, 2, 2, 2, 2, 2, 2, 2, 2, 2, 2, 2, 2, 2, 2, 2, 2, 2, 2, 2, 2, 2, 2, 2, 2, 2, 2, 2, 2, 2, 2, 2, 2, 2, 2, 2, 2, 2])
_k = set([(372, 381), (372, 384), (372, 449), (373, 382), (373, 383), (373, 449), (374, 386), (374, 400), (374, 450), (375, 385), (375, 396), (375, 450), (376, 385), (376, 386), (376, 397), (377, 379), (377, 389), (377, 444), (378, 380), (378, 388), (378, 444), (379, 381), (379, 445), (380, 382), (380, 445), (381, 446), (382, 446), (383, 387), (384, 390), (387, 391), (387, 402), (388, 391), (388, 401), (389, 392), (389, 403), (390, 392), (390, 395), (393, 401), (393, 402), (394, 395), (394, 403), (395, 400), (396, 402), (397, 401), (397, 403)])
me_cube.attributes.new('sharp_edge', 'BOOLEAN', 'EDGE').data.foreach_set('value', [ (min(e.vertices), max(e.vertices)) in _k for e in me_cube.edges])
_uv = me_cube.uv_layers.new(name='UVMap')
_uv.uv.foreach_set('vector', [0.04543, 0.6915, 0.04079, 0.6853, 0.09992, 0.6675, 0.1015, 0.6756, 0.6074, 0.611, 0.6054, 0.6028, 0.6341, 0.5945, 0.6376, 0.6017, 0.1057, 0.441, 0.1055, 0.4742, 0.03477, 0.4708, 0.04992, 0.4423, 0.1039, 0.5515, 0.1026, 0.5883, 0.04684, 0.5734, 0.03317, 0.5432, 0.5267, 0.8342, 0.4911, 0.8277, 0.4917, 0.8229, 0.5275, 0.8295, 0.6279, 0.8407, 0.5979, 0.844, 0.5978, 0.8398, 0.6268, 0.8369, 0.341, 0.6351, 0.3413, 0.623, 0.3982, 0.6238, 0.3981, 0.636, 0.6794, 0.7394, 0.6724, 0.7188, 0.6759, 0.717, 0.6833, 0.7388, 0.3444, 0.4609, 0.3437, 0.4904, 0.2655, 0.4851, 0.2653, 0.456, 0.263, 0.5629, 0.2605, 0.6019, 0.1804, 0.5966, 0.182, 0.5584, 0.4914, 0.658, 0.4917, 0.6494, 0.5319, 0.6512, 0.5312, 0.6597, 0.2595, 0.6202, 0.26, 0.6112, 0.3415, 0.614, 0.3413, 0.623, 0.396, 0.4617, 0.3945, 0.4913, 0.3437, 0.4904, 0.3444, 0.4609, 0.5231, 0.4173, 0.5251, 0.4293, 0.4899, 0.4354, 0.4883, 0.4231, 0.3437, 0.7819, 0.2656, 0.7872, 0.2655, 0.7535, 0.3428, 0.7478, 0.5276, 0.4473, 0.5298, 0.4864, 0.4871, 0.4896, 0.491, 0.4544, 0.3437, 0.4904, 0.3428, 0.5245, 0.2655, 0.5189, 0.2655, 0.4851, 0.3945, 0.4913, 0.3929, 0.5255, 0.3428, 0.5245, 0.3437, 0.4904, 0.02707, 0.8036, 0.0196, 0.8062, 0.01258, 0.7655, 0.02064, 0.7653, 0.1847, 0.8334, 0.1855, 0.8421, 0.1058, 0.8484, 0.1057, 0.8401, 0.1031, 0.5112, 0.1039, 0.5515, 0.03317, 0.5432, 0.02908, 0.5073, 0.6666, 0.8021, 0.674, 0.7834, 0.6782, 0.7837, 0.6704, 0.8036, 0.04349, 0.8336, 0.03881, 0.8396, 0.0196, 0.8062, 0.02707, 0.8036, 0.04061, 0.5872, 0.04541, 0.5808, 0.1015, 0.5967, 0.09983, 0.605, 0.1058, 0.4237, 0.1056, 0.4322, 0.04966, 0.4348, 0.04601, 0.4278, 0.1057, 0.8401, 0.1058, 0.8484, 0.04617, 0.8443, 0.04969, 0.8375, 0.396, 0.8106, 0.3444, 0.8114, 0.3437, 0.7819, 0.3945, 0.781, 0.2653, 0.456, 0.2655, 0.4851, 0.184, 0.4799, 0.1843, 0.4484, 0.5276, 0.825, 0.491, 0.8179, 0.4871, 0.7827, 0.5298, 0.7859, 0.2653, 0.8163, 0.1843, 0.8239, 0.184, 0.7924, 0.2656, 0.7872, 0.3428, 0.7478, 0.2655, 0.7535, 0.2631, 0.7094, 0.3419, 0.7056, 0.5298, 0.7859, 0.4871, 0.7827, 0.4836, 0.746, 0.5364, 0.7462, 0.3428, 0.5245, 0.3419, 0.5667, 0.263, 0.5629, 0.2655, 0.5189, 0.5298, 0.4864, 0.5364, 0.5261, 0.4836, 0.5263, 0.4871, 0.4896, 0.6908, 0.7375, 0.6833, 0.7388, 0.6759, 0.717, 0.6827, 0.7136, 0.01934, 0.466, 0.02706, 0.4688, 0.02064, 0.507, 0.0123, 0.5068, 0.0123, 0.5068, 0.02064, 0.507, 0.02515, 0.5442, 0.01725, 0.5465, 0.1055, 0.7981, 0.03478, 0.8016, 0.02909, 0.765, 0.1032, 0.7611, 0.1829, 0.7566, 0.1032, 0.7611, 0.1039, 0.7208, 0.1821, 0.7139, 0.1828, 0.5157, 0.182, 0.5584, 0.1039, 0.5515, 0.1031, 0.5112, 0.1015, 0.6756, 0.09992, 0.6675, 0.1791, 0.6581, 0.1798, 0.6666, 0.1855, 0.43, 0.1847, 0.4389, 0.1056, 0.4322, 0.1058, 0.4237, 0.184, 0.7924, 0.1055, 0.7981, 0.1032, 0.7611, 0.1829, 0.7566, 0.184, 0.4799, 0.1828, 0.5157, 0.1031, 0.5112, 0.1055, 0.4742, 0.01725, 0.5465, 0.02515, 0.5442, 0.03968, 0.5759, 0.03406, 0.5815, 0.1843, 0.4484, 0.184, 0.4799, 0.1055, 0.4742, 0.1057, 0.441, 0.09983, 0.605, 0.1015, 0.5967, 0.1798, 0.6057, 0.179, 0.6145, 0.182, 0.5584, 0.1804, 0.5966, 0.1026, 0.5883, 0.1039, 0.5515, 0.6833, 0.5335, 0.6911, 0.5348, 0.6829, 0.5588, 0.6759, 0.5553, 0.6304, 0.4243, 0.6279, 0.4316, 0.5979, 0.4283, 0.5981, 0.4202, 0.6566, 0.4471, 0.6614, 0.4411, 0.6799, 0.4624, 0.6736, 0.4666, 0.1055, 0.4742, 0.1031, 0.5112, 0.02908, 0.5073, 0.03477, 0.4708, 0.6666, 0.8021, 0.6041, 0.794, 0.6123, 0.7568, 0.674, 0.7834, 0.6933, 0.7082, 0.6827, 0.7136, 0.6676, 0.6921, 0.6761, 0.684, 0.6681, 0.7187, 0.6574, 0.7032, 0.6595, 0.7002, 0.6724, 0.7188, 0.03866, 0.4325, 0.04346, 0.4388, 0.02706, 0.4688, 0.01934, 0.466, 0.5687, 0.8332, 0.5276, 0.825, 0.5298, 0.7859, 0.5729, 0.7908, 0.5364, 0.5261, 0.5301, 0.5659, 0.4874, 0.5682, 0.4836, 0.5263, 0.5364, 0.7462, 0.4836, 0.746, 0.4874, 0.7041, 0.5301, 0.7064, 0.3447, 0.8214, 0.345, 0.8304, 0.2662, 0.835, 0.2656, 0.8261, 0.3961, 0.8206, 0.3958, 0.8297, 0.345, 0.8304, 0.3447, 0.8214, 0.3945, 0.781, 0.3437, 0.7819, 0.3428, 0.7478, 0.3929, 0.7468, 0.3929, 0.7468, 0.3428, 0.7478, 0.3419, 0.7056, 0.3957, 0.7041, 0.5301, 0.5659, 0.5308, 0.6035, 0.4909, 0.605, 0.4874, 0.5682, 0.3957, 0.5682, 0.3979, 0.6054, 0.3416, 0.6046, 0.3419, 0.5667, 0.3958, 0.4423, 0.3961, 0.4517, 0.3447, 0.4509, 0.345, 0.4416, 0.179, 0.6145, 0.1798, 0.6057, 0.26, 0.6112, 0.2595, 0.6202, 0.4917, 0.6232, 0.4915, 0.6143, 0.5313, 0.6126, 0.5319, 0.6213, 0.5804, 0.52, 0.5734, 0.5614, 0.5301, 0.5659, 0.5364, 0.5261, 0.5804, 0.7523, 0.5364, 0.7462, 0.5301, 0.7064, 0.5734, 0.711, 0.568, 0.8418, 0.5671, 0.8501, 0.5251, 0.8428, 0.5267, 0.8342, 0.5671, 0.422, 0.568, 0.4305, 0.5267, 0.4381, 0.5251, 0.4293, 0.5729, 0.4815, 0.5804, 0.52, 0.5364, 0.5261, 0.5298, 0.4864, 0.5729, 0.7908, 0.5298, 0.7859, 0.5364, 0.7462, 0.5804, 0.7523, 0.5734, 0.5614, 0.5731, 0.5994, 0.5308, 0.6035, 0.5301, 0.5659, 0.5749, 0.6169, 0.5737, 0.6083, 0.6054, 0.6028, 0.6074, 0.611, 0.1058, 0.4119, 0.1058, 0.4237, 0.04601, 0.4278, 0.04027, 0.4168, 0.3419, 0.7056, 0.2631, 0.7094, 0.2606, 0.6704, 0.3416, 0.6677, 0.3419, 0.5667, 0.3416, 0.6046, 0.2605, 0.6019, 0.263, 0.5629, 0.345, 0.4416, 0.3447, 0.4509, 0.2656, 0.4462, 0.2662, 0.437, 0.2655, 0.4851, 0.2655, 0.5189, 0.1828, 0.5157, 0.184, 0.4799, 0.2656, 0.7872, 0.184, 0.7924, 0.1829, 0.7566, 0.2655, 0.7535, 0.1798, 0.6666, 0.1791, 0.6581, 0.2596, 0.6525, 0.26, 0.6611, 0.2662, 0.437, 0.2656, 0.4462, 0.1847, 0.4389, 0.1855, 0.43, 0.2655, 0.5189, 0.263, 0.5629, 0.182, 0.5584, 0.1828, 0.5157, 0.2655, 0.7535, 0.1829, 0.7566, 0.1821, 0.7139, 0.2631, 0.7094, 0.5737, 0.664, 0.5749, 0.6557, 0.6073, 0.6616, 0.6054, 0.6695, 0.1821, 0.7139, 0.1039, 0.7208, 0.1027, 0.6841, 0.1805, 0.6758, 0.09745, 0.6165, 0.09983, 0.605, 0.179, 0.6145, 0.1779, 0.6264, 0.3444, 0.8114, 0.2653, 0.8163, 0.2656, 0.7872, 0.3437, 0.7819, 0.2671, 0.4247, 0.2662, 0.437, 0.1855, 0.43, 0.1864, 0.4179, 0.5688, 0.4391, 0.5729, 0.4815, 0.5298, 0.4864, 0.5276, 0.4473, 0.5659, 0.4102, 0.5671, 0.422, 0.5251, 0.4293, 0.5231, 0.4173, 0.5301, 0.7064, 0.4874, 0.7041, 0.4908, 0.6673, 0.5308, 0.6688, 0.3413, 0.623, 0.3415, 0.614, 0.3982, 0.6148, 0.3982, 0.6238, 0.2631, 0.7094, 0.1821, 0.7139, 0.1805, 0.6758, 0.2606, 0.6704, 0.2589, 0.6322, 0.2595, 0.6202, 0.3413, 0.623, 0.341, 0.6351, 0.3957, 0.7041, 0.3419, 0.7056, 0.3416, 0.6677, 0.3979, 0.667, 0.5251, 0.4293, 0.5267, 0.4381, 0.4911, 0.4446, 0.4899, 0.4354, 0.5734, 0.711, 0.5301, 0.7064, 0.5308, 0.6688, 0.5731, 0.6729, 0.5767, 0.6285, 0.5749, 0.6169, 0.6074, 0.611, 0.6101, 0.6223, 0.6337, 0.4135, 0.6304, 0.4243, 0.5981, 0.4202, 0.5985, 0.4087, 0.6279, 0.8407, 0.6303, 0.8478, 0.598, 0.8519, 0.5979, 0.844, 0.1843, 0.8239, 0.1058, 0.8314, 0.1055, 0.7981, 0.184, 0.7924, 0.1864, 0.4179, 0.1855, 0.43, 0.1058, 0.4237, 0.1058, 0.4119, 0.6054, 0.6695, 0.6341, 0.6778, 0.6324, 0.6815, 0.6045, 0.6737, 0.1032, 0.7611, 0.02909, 0.765, 0.03317, 0.7291, 0.1039, 0.7208, 0.0001961, 0.5066, 0.0123, 0.5068, 0.01725, 0.5465, 0.005825, 0.5499, 0.6666, 0.4702, 0.674, 0.489, 0.6123, 0.5155, 0.6041, 0.4783, 0.6797, 0.8098, 0.6736, 0.8057, 0.6821, 0.7846, 0.6895, 0.7863, 0.6268, 0.4354, 0.5978, 0.4325, 0.5979, 0.4283, 0.6279, 0.4316, 0.6612, 0.8311, 0.6566, 0.8253, 0.6736, 0.8057, 0.6797, 0.8098, 0.02516, 0.7281, 0.01751, 0.7259, 0.03424, 0.691, 0.03969, 0.6964, 0.005825, 0.5499, 0.01725, 0.5465, 0.03406, 0.5815, 0.02541, 0.59, 0.02064, 0.7653, 0.01258, 0.7655, 0.01751, 0.7259, 0.02516, 0.7281, 0.008108, 0.4619, 0.01934, 0.466, 0.0123, 0.5068, 0.0001961, 0.5066, 0.6736, 0.4666, 0.6799, 0.4624, 0.6898, 0.486, 0.6821, 0.4877, 0.7023, 0.7353, 0.6908, 0.7375, 0.6827, 0.7136, 0.6933, 0.7082, 0.2656, 0.8261, 0.2662, 0.835, 0.1855, 0.8421, 0.1847, 0.8334, 0.3455, 0.4291, 0.345, 0.4416, 0.2662, 0.437, 0.2671, 0.4247, 0.5267, 0.8342, 0.5251, 0.8428, 0.4899, 0.8367, 0.4911, 0.8277, 0.3956, 0.4298, 0.3958, 0.4423, 0.345, 0.4416, 0.3455, 0.4291, 0.3415, 0.6583, 0.3413, 0.6496, 0.3982, 0.6488, 0.3982, 0.6575, 0.4921, 0.6353, 0.4917, 0.6232, 0.5319, 0.6213, 0.5328, 0.6332, 0.26, 0.6611, 0.2596, 0.6525, 0.3413, 0.6496, 0.3415, 0.6583, 0.1779, 0.6264, 0.179, 0.6145, 0.2595, 0.6202, 0.2589, 0.6322, 0.6759, 0.5553, 0.6623, 0.5749, 0.6595, 0.5721, 0.6724, 0.5535, 0.6827, 0.7136, 0.6759, 0.717, 0.6623, 0.6974, 0.6676, 0.6921, 0.6759, 0.5553, 0.6829, 0.5588, 0.6678, 0.5804, 0.6623, 0.5749, 0.6054, 0.6695, 0.6073, 0.6616, 0.6375, 0.6709, 0.6341, 0.6778, 0.1039, 0.7208, 0.03317, 0.7291, 0.04685, 0.6989, 0.1027, 0.6841, 0.03335, 0.5969, 0.04061, 0.5872, 0.09983, 0.605, 0.09745, 0.6165, 0.1058, 0.8314, 0.04995, 0.83, 0.03478, 0.8016, 0.1055, 0.7981, 0.03106, 0.4228, 0.03866, 0.4325, 0.01934, 0.466, 0.008108, 0.4619, 0.04969, 0.8375, 0.04636, 0.8359, 0.04787, 0.8335, 0.05033, 0.8339, 0.04349, 0.8336, 0.04645, 0.8314, 0.04787, 0.8335, 0.04636, 0.8359, 0.04995, 0.83, 0.05033, 0.8339, 0.04787, 0.8335, 0.04645, 0.8314, 0.03969, 0.6964, 0.04235, 0.6937, 0.04427, 0.6959, 0.04308, 0.6981, 0.04543, 0.6915, 0.04658, 0.6951, 0.04427, 0.6959, 0.04235, 0.6937, 0.04685, 0.6989, 0.04308, 0.6981, 0.04427, 0.6959, 0.04658, 0.6951, 0.04346, 0.4388, 0.04633, 0.4365, 0.04784, 0.4388, 0.04642, 0.4409, 0.04966, 0.4348, 0.0503, 0.4385, 0.04784, 0.4388, 0.04633, 0.4365, 0.04992, 0.4423, 0.04642, 0.4409, 0.04784, 0.4388, 0.0503, 0.4385, 0.04541, 0.5808, 0.04233, 0.5786, 0.04426, 0.5764, 0.04657, 0.5772, 0.03968, 0.5759, 0.04307, 0.5742, 0.04426, 0.5764, 0.04233, 0.5786, 0.04684, 0.5734, 0.04657, 0.5772, 0.04426, 0.5764, 0.04307, 0.5742, 0.1057, 0.8401, 0.04969, 0.8375, 0.05033, 0.8339, 0.1056, 0.8358, 0.1056, 0.8358, 0.05033, 0.8339, 0.04995, 0.83, 0.1058, 0.8314, 0.6045, 0.6737, 0.6324, 0.6815, 0.6298, 0.6848, 0.6044, 0.678, 0.6044, 0.5943, 0.6299, 0.5875, 0.6324, 0.5908, 0.6045, 0.5986, 0.02516, 0.7281, 0.03969, 0.6964, 0.04308, 0.6981, 0.02904, 0.7292, 0.02904, 0.7292, 0.04308, 0.6981, 0.04685, 0.6989, 0.03317, 0.7291, 0.04601, 0.4278, 0.04966, 0.4348, 0.04633, 0.4365, 0.04212, 0.4298, 0.04212, 0.4298, 0.04633, 0.4365, 0.04346, 0.4388, 0.03866, 0.4325, 0.6724, 0.7188, 0.6595, 0.7002, 0.6623, 0.6974, 0.6759, 0.717, 0.6049, 0.7146, 0.6044, 0.678, 0.6298, 0.6848, 0.03406, 0.5815, 0.03968, 0.5759, 0.04233, 0.5786, 0.03712, 0.5846, 0.03712, 0.5846, 0.04233, 0.5786, 0.04541, 0.5808, 0.04061, 0.5872, 0.1057, 0.441, 0.04992, 0.4423, 0.0503, 0.4385, 0.1055, 0.4366, 0.1055, 0.4366, 0.0503, 0.4385, 0.04966, 0.4348, 0.1056, 0.4322, 0.6045, 0.5986, 0.6324, 0.5908, 0.6341, 0.5945, 0.6054, 0.6028, 0.605, 0.5578, 0.6299, 0.5875, 0.6044, 0.5943, 0.03317, 0.5432, 0.04684, 0.5734, 0.04307, 0.5742, 0.02904, 0.5431, 0.02904, 0.5431, 0.04307, 0.5742, 0.03968, 0.5759, 0.02515, 0.5442, 0.6724, 0.5535, 0.6595, 0.5721, 0.6574, 0.5691, 0.6681, 0.5536, 0.3961, 0.8206, 0.3447, 0.8214, 0.3445, 0.8165, 0.3962, 0.8156, 0.3415, 0.6583, 0.3982, 0.6575, 0.3982, 0.6622, 0.3416, 0.663, 0.3447, 0.8214, 0.2656, 0.8261, 0.2652, 0.8213, 0.3445, 0.8165, 0.3445, 0.8165, 0.2652, 0.8213, 0.2653, 0.8163, 0.3444, 0.8114, 0.1798, 0.6666, 0.26, 0.6611, 0.2603, 0.6658, 0.1803, 0.6712, 0.1803, 0.6712, 0.2603, 0.6658, 0.2606, 0.6704, 0.1805, 0.6758, 0.4914, 0.658, 0.5312, 0.6597, 0.5309, 0.6643, 0.4913, 0.6627, 0.5276, 0.4473, 0.491, 0.4544, 0.4917, 0.4494, 0.5276, 0.4428, 0.396, 0.4617, 0.3444, 0.4609, 0.3445, 0.4558, 0.3962, 0.4566, 0.3416, 0.6046, 0.3979, 0.6054, 0.3982, 0.6101, 0.3416, 0.6093, 0.3444, 0.4609, 0.2653, 0.456, 0.2652, 0.451, 0.3445, 0.4558, 0.3445, 0.4558, 0.2652, 0.451, 0.2656, 0.4462, 0.3447, 0.4509, 0.1804, 0.5966, 0.2605, 0.6019, 0.2602, 0.6066, 0.1802, 0.6011, 0.1802, 0.6011, 0.2602, 0.6066, 0.26, 0.6112, 0.1798, 0.6057, 0.4909, 0.605, 0.5308, 0.6035, 0.5309, 0.608, 0.4913, 0.6096, 0.6752, 0.7392, 0.6681, 0.7187, 0.6724, 0.7188, 0.6794, 0.7394, 0.6736, 0.4666, 0.6821, 0.4877, 0.6782, 0.4886, 0.6704, 0.4688, 0.02707, 0.8036, 0.02064, 0.7653, 0.02492, 0.7652, 0.03085, 0.8023, 0.03085, 0.8023, 0.02492, 0.7652, 0.02909, 0.765, 0.03478, 0.8016, 0.6833, 0.5335, 0.6759, 0.5553, 0.6724, 0.5535, 0.6795, 0.5329, 0.6123, 0.5155, 0.6752, 0.5331, 0.6681, 0.5536, 0.605, 0.5578, 0.03477, 0.4708, 0.02908, 0.5073, 0.02491, 0.5071, 0.03084, 0.4701, 0.03084, 0.4701, 0.02491, 0.5071, 0.02064, 0.507, 0.02706, 0.4688, 0.6041, 0.794, 0.6244, 0.8337, 0.5981, 0.8359, 0.6268, 0.8369, 0.5978, 0.8398, 0.5981, 0.8359, 0.6244, 0.8337, 0.04349, 0.8336, 0.02707, 0.8036, 0.03085, 0.8023, 0.04645, 0.8314, 0.04645, 0.8314, 0.03085, 0.8023, 0.03478, 0.8016, 0.04995, 0.83, 0.6041, 0.4783, 0.6522, 0.4531, 0.6666, 0.4702, 0.04992, 0.4423, 0.03477, 0.4708, 0.03084, 0.4701, 0.04642, 0.4409, 0.04642, 0.4409, 0.03084, 0.4701, 0.02706, 0.4688, 0.04346, 0.4388, 0.6752, 0.7392, 0.6123, 0.7568, 0.6049, 0.7146, 0.6681, 0.7187, 0.6704, 0.8036, 0.6782, 0.7837, 0.6821, 0.7846, 0.6736, 0.8057, 0.02064, 0.7653, 0.02516, 0.7281, 0.02904, 0.7292, 0.02492, 0.7652, 0.02492, 0.7652, 0.02904, 0.7292, 0.03317, 0.7291, 0.02909, 0.765, 0.6795, 0.5329, 0.6724, 0.5535, 0.6681, 0.5536, 0.6752, 0.5331, 0.6704, 0.4688, 0.6782, 0.4886, 0.674, 0.489, 0.6666, 0.4702, 0.02908, 0.5073, 0.03317, 0.5432, 0.02904, 0.5431, 0.02491, 0.5071, 0.02491, 0.5071, 0.02904, 0.5431, 0.02515, 0.5442, 0.02064, 0.507, 0.1847, 0.8334, 0.1057, 0.8401, 0.1056, 0.8358, 0.1843, 0.8287, 0.1843, 0.8287, 0.1056, 0.8358, 0.1058, 0.8314, 0.1843, 0.8239, 0.1843, 0.4484, 0.1057, 0.441, 0.1055, 0.4366, 0.1843, 0.4436, 0.1843, 0.4436, 0.1055, 0.4366, 0.1056, 0.4322, 0.1847, 0.4389, 0.04543, 0.6915, 0.1015, 0.6756, 0.1023, 0.6798, 0.04658, 0.6951, 0.04658, 0.6951, 0.1023, 0.6798, 0.1027, 0.6841, 0.04685, 0.6989, 0.04684, 0.5734, 0.1026, 0.5883, 0.1023, 0.5925, 0.04657, 0.5772, 0.04657, 0.5772, 0.1023, 0.5925, 0.1015, 0.5967, 0.04541, 0.5808, 0.5737, 0.664, 0.6054, 0.6695, 0.6045, 0.6737, 0.5731, 0.6684, 0.5731, 0.6684, 0.6045, 0.6737, 0.6044, 0.678, 0.5731, 0.6729, 0.5731, 0.5994, 0.6044, 0.5943, 0.6045, 0.5986, 0.5731, 0.6039, 0.5731, 0.6039, 0.6045, 0.5986, 0.6054, 0.6028, 0.5737, 0.6083, 0.6542, 0.8223, 0.6704, 0.8036, 0.6736, 0.8057, 0.6566, 0.8253, 0.6522, 0.8192, 0.6666, 0.8021, 0.6704, 0.8036, 0.6542, 0.8223, 0.6542, 0.45, 0.6704, 0.4688, 0.6666, 0.4702, 0.6522, 0.4531, 0.6566, 0.4471, 0.6736, 0.4666, 0.6704, 0.4688, 0.6542, 0.45, 0.3962, 0.8156, 0.3445, 0.8165, 0.3444, 0.8114, 0.396, 0.8106, 0.5275, 0.8295, 0.4917, 0.8229, 0.491, 0.8179, 0.5276, 0.825, 0.26, 0.6611, 0.3415, 0.6583, 0.3416, 0.663, 0.2603, 0.6658, 0.2603, 0.6658, 0.3416, 0.663, 0.3416, 0.6677, 0.2606, 0.6704, 0.3962, 0.4566, 0.3445, 0.4558, 0.3447, 0.4509, 0.3961, 0.4517, 0.5276, 0.4428, 0.4917, 0.4494, 0.4911, 0.4446, 0.5267, 0.4381, 0.2605, 0.6019, 0.3416, 0.6046, 0.3416, 0.6093, 0.2602, 0.6066, 0.2602, 0.6066, 0.3416, 0.6093, 0.3415, 0.614, 0.26, 0.6112, 0.568, 0.8418, 0.5267, 0.8342, 0.5275, 0.8295, 0.5685, 0.8374, 0.5685, 0.8374, 0.5275, 0.8295, 0.5276, 0.825, 0.5687, 0.8332, 0.5688, 0.4391, 0.5276, 0.4473, 0.5276, 0.4428, 0.5686, 0.4349, 0.5686, 0.4349, 0.5276, 0.4428, 0.5267, 0.4381, 0.568, 0.4305, 0.4913, 0.6627, 0.5309, 0.6643, 0.5308, 0.6688, 0.4908, 0.6673, 0.3416, 0.663, 0.3982, 0.6622, 0.3979, 0.667, 0.3416, 0.6677, 0.4913, 0.6096, 0.5309, 0.608, 0.5313, 0.6126, 0.4915, 0.6143, 0.3416, 0.6093, 0.3982, 0.6101, 0.3982, 0.6148, 0.3415, 0.614, 0.1015, 0.6756, 0.1798, 0.6666, 0.1803, 0.6712, 0.1023, 0.6798, 0.1023, 0.6798, 0.1803, 0.6712, 0.1805, 0.6758, 0.1027, 0.6841, 0.1026, 0.5883, 0.1804, 0.5966, 0.1802, 0.6011, 0.1023, 0.5925, 0.1023, 0.5925, 0.1802, 0.6011, 0.1798, 0.6057, 0.1015, 0.5967, 0.2656, 0.8261, 0.1847, 0.8334, 0.1843, 0.8287, 0.2652, 0.8213, 0.2652, 0.8213, 0.1843, 0.8287, 0.1843, 0.8239, 0.2653, 0.8163, 0.2653, 0.456, 0.1843, 0.4484, 0.1843, 0.4436, 0.2652, 0.451, 0.2652, 0.451, 0.1843, 0.4436, 0.1847, 0.4389, 0.2656, 0.4462, 0.04969, 0.8375, 0.04617, 0.8443, 0.04228, 0.8423, 0.04636, 0.8359, 0.04636, 0.8359, 0.04228, 0.8423, 0.03881, 0.8396, 0.04349, 0.8336, 0.04027, 0.4168, 0.04601, 0.4278, 0.04212, 0.4298, 0.03545, 0.4195, 0.03545, 0.4195, 0.04212, 0.4298, 0.03866, 0.4325, 0.03106, 0.4228, 0.03969, 0.6964, 0.03424, 0.691, 0.0373, 0.6879, 0.04235, 0.6937, 0.04235, 0.6937, 0.0373, 0.6879, 0.04079, 0.6853, 0.04543, 0.6915, 0.02541, 0.59, 0.03406, 0.5815, 0.03712, 0.5846, 0.02917, 0.5937, 0.02917, 0.5937, 0.03712, 0.5846, 0.04061, 0.5872, 0.03335, 0.5969, 0.6245, 0.4386, 0.5982, 0.4364, 0.5978, 0.4325, 0.6268, 0.4354, 0.6425, 0.612, 0.6376, 0.6017, 0.654, 0.5927, 0.6604, 0.6018, 0.6604, 0.6018, 0.654, 0.5927, 0.6678, 0.5804, 0.6761, 0.5883, 0.6298, 0.6848, 0.6324, 0.6815, 0.6474, 0.6891, 0.645, 0.6923, 0.645, 0.6923, 0.6474, 0.6891, 0.6595, 0.7002, 0.6574, 0.7032, 0.6324, 0.6815, 0.6341, 0.6778, 0.6495, 0.6859, 0.6474, 0.6891, 0.6474, 0.6891, 0.6495, 0.6859, 0.6623, 0.6974, 0.6595, 0.7002, 0.6341, 0.5945, 0.6324, 0.5908, 0.6474, 0.5832, 0.6496, 0.5864, 0.6496, 0.5864, 0.6474, 0.5832, 0.6595, 0.5721, 0.6623, 0.5749, 0.6324, 0.5908, 0.6299, 0.5875, 0.645, 0.58, 0.6474, 0.5832, 0.6474, 0.5832, 0.645, 0.58, 0.6574, 0.5691, 0.6595, 0.5721, 0.6676, 0.6921, 0.6623, 0.6974, 0.6495, 0.6859, 0.6538, 0.6798, 0.6538, 0.6798, 0.6495, 0.6859, 0.6341, 0.6778, 0.6375, 0.6709, 0.6376, 0.6017, 0.6341, 0.5945, 0.6496, 0.5864, 0.654, 0.5927, 0.654, 0.5927, 0.6496, 0.5864, 0.6623, 0.5749, 0.6678, 0.5804, 0.6101, 0.6223, 0.6074, 0.611, 0.6376, 0.6017, 0.6425, 0.612, 0.6752, 0.7392, 0.6775, 0.7613, 0.6123, 0.7568, 0.6775, 0.7613, 0.674, 0.7834, 0.6123, 0.7568, 0.674, 0.489, 0.6775, 0.511, 0.6123, 0.5155, 0.6775, 0.511, 0.6752, 0.5331, 0.6123, 0.5155, 0.7023, 0.537, 0.6911, 0.5348, 0.6934, 0.5103, 0.7045, 0.5101, 0.7045, 0.5101, 0.6934, 0.5103, 0.6898, 0.486, 0.701, 0.483, 0.6752, 0.7392, 0.6794, 0.7394, 0.6817, 0.7617, 0.6775, 0.7613, 0.6775, 0.7613, 0.6817, 0.7617, 0.6782, 0.7837, 0.674, 0.7834, 0.6794, 0.7394, 0.6833, 0.7388, 0.6856, 0.7618, 0.6817, 0.7617, 0.6817, 0.7617, 0.6856, 0.7618, 0.6821, 0.7846, 0.6782, 0.7837, 0.6833, 0.5335, 0.6795, 0.5329, 0.6817, 0.5107, 0.6856, 0.5106, 0.6856, 0.5106, 0.6817, 0.5107, 0.6782, 0.4886, 0.6821, 0.4877, 0.6795, 0.5329, 0.6752, 0.5331, 0.6775, 0.511, 0.6817, 0.5107, 0.6817, 0.5107, 0.6775, 0.511, 0.674, 0.489, 0.6782, 0.4886, 0.6895, 0.7863, 0.6821, 0.7846, 0.6856, 0.7618, 0.6931, 0.762, 0.6931, 0.762, 0.6856, 0.7618, 0.6833, 0.7388, 0.6908, 0.7375, 0.6911, 0.5348, 0.6833, 0.5335, 0.6856, 0.5106, 0.6934, 0.5103, 0.6934, 0.5103, 0.6856, 0.5106, 0.6821, 0.4877, 0.6898, 0.486, 0.6894, 0.816, 0.6797, 0.8098, 0.6895, 0.7863, 0.701, 0.7893, 0.6686, 0.4325, 0.6614, 0.4411, 0.6469, 0.4308, 0.6522, 0.4212, 0.6522, 0.4212, 0.6469, 0.4308, 0.6304, 0.4243, 0.6337, 0.4135, 0.6268, 0.8369, 0.6244, 0.8337, 0.6395, 0.8284, 0.6416, 0.8316, 0.6416, 0.8316, 0.6395, 0.8284, 0.6522, 0.8192, 0.6542, 0.8223, 0.6279, 0.8407, 0.6268, 0.8369, 0.6416, 0.8316, 0.6433, 0.8349, 0.6433, 0.8349, 0.6416, 0.8316, 0.6542, 0.8223, 0.6566, 0.8253, 0.6268, 0.4354, 0.6279, 0.4316, 0.6434, 0.4375, 0.6416, 0.4407, 0.6416, 0.4407, 0.6434, 0.4375, 0.6566, 0.4471, 0.6542, 0.45, 0.6245, 0.4386, 0.6268, 0.4354, 0.6416, 0.4407, 0.6395, 0.4439, 0.6395, 0.4439, 0.6416, 0.4407, 0.6542, 0.45, 0.6522, 0.4531, 0.6566, 0.8253, 0.6612, 0.8311, 0.6468, 0.8413, 0.6433, 0.8349, 0.6433, 0.8349, 0.6468, 0.8413, 0.6303, 0.8478, 0.6279, 0.8407, 0.6279, 0.4316, 0.6304, 0.4243, 0.6469, 0.4308, 0.6434, 0.4375, 0.6434, 0.4375, 0.6469, 0.4308, 0.6614, 0.4411, 0.6566, 0.4471, 0.6686, 0.8398, 0.6612, 0.8311, 0.6797, 0.8098, 0.6894, 0.816, 0.5978, 0.4325, 0.5686, 0.4349, 0.568, 0.4305, 0.5979, 0.4283, 0.5982, 0.4364, 0.5688, 0.4391, 0.5686, 0.4349, 0.5978, 0.4325, 0.5978, 0.8398, 0.5685, 0.8374, 0.5687, 0.8332, 0.5981, 0.8359, 0.5979, 0.844, 0.568, 0.8418, 0.5685, 0.8374, 0.5978, 0.8398, 0.5309, 0.608, 0.5731, 0.6039, 0.5737, 0.6083, 0.5313, 0.6126, 0.5308, 0.6035, 0.5731, 0.5994, 0.5731, 0.6039, 0.5309, 0.608, 0.5309, 0.6643, 0.5731, 0.6684, 0.5731, 0.6729, 0.5308, 0.6688, 0.5312, 0.6597, 0.5737, 0.664, 0.5731, 0.6684, 0.5309, 0.6643, 0.5328, 0.6332, 0.5319, 0.6213, 0.5749, 0.6169, 0.5767, 0.6285, 0.6049, 0.7146, 0.5734, 0.711, 0.5731, 0.6729, 0.6044, 0.678, 0.5985, 0.4087, 0.5981, 0.4202, 0.5671, 0.422, 0.5659, 0.4102, 0.5982, 0.4364, 0.6041, 0.4783, 0.5729, 0.4815, 0.5688, 0.4391, 0.5312, 0.6597, 0.5319, 0.6512, 0.5749, 0.6557, 0.5737, 0.664, 0.5319, 0.6213, 0.5313, 0.6126, 0.5737, 0.6083, 0.5749, 0.6169, 0.605, 0.5578, 0.6044, 0.5943, 0.5731, 0.5994, 0.5734, 0.5614, 0.6041, 0.794, 0.5729, 0.7908, 0.5804, 0.7523, 0.6123, 0.7568, 0.6041, 0.4783, 0.6123, 0.5155, 0.5804, 0.52, 0.5729, 0.4815, 0.5981, 0.4202, 0.5979, 0.4283, 0.568, 0.4305, 0.5671, 0.422, 0.5979, 0.844, 0.598, 0.8519, 0.5671, 0.8501, 0.568, 0.8418, 0.6123, 0.7568, 0.5804, 0.7523, 0.5734, 0.711, 0.6049, 0.7146, 0.6123, 0.5155, 0.605, 0.5578, 0.5734, 0.5614, 0.5804, 0.52, 0.5981, 0.8359, 0.5687, 0.8332, 0.5729, 0.7908, 0.6041, 0.794, 0.6395, 0.8284, 0.6244, 0.8337, 0.6041, 0.794, 0.6522, 0.8192, 0.6395, 0.8284, 0.6041, 0.794, 0.6666, 0.8021, 0.6522, 0.8192, 0.6041, 0.794, 0.6681, 0.7187, 0.6049, 0.7146, 0.6574, 0.7032, 0.6049, 0.7146, 0.6298, 0.6848, 0.645, 0.6923, 0.6574, 0.7032, 0.6049, 0.7146, 0.645, 0.6923, 0.645, 0.58, 0.6299, 0.5875, 0.605, 0.5578, 0.6681, 0.5536, 0.6574, 0.5691, 0.605, 0.5578, 0.6574, 0.5691, 0.645, 0.58, 0.605, 0.5578, 0.5982, 0.4364, 0.6245, 0.4386, 0.6041, 0.4783, 0.6395, 0.4439, 0.6522, 0.4531, 0.6041, 0.4783, 0.6245, 0.4386, 0.6395, 0.4439, 0.6041, 0.4783, 0.3957, 0.5682, 0.3929, 0.5255, 0.4444, 0.526, 0.4481, 0.5687, 0.4481, 0.5687, 0.4444, 0.526, 0.4836, 0.5263, 0.4874, 0.5682, 0.3945, 0.781, 0.3929, 0.7468, 0.4444, 0.7463, 0.4469, 0.7815, 0.4469, 0.7815, 0.4444, 0.7463, 0.4836, 0.746, 0.4871, 0.7827, 0.3929, 0.5255, 0.3945, 0.4913, 0.4469, 0.4908, 0.4444, 0.526, 0.4444, 0.526, 0.4469, 0.4908, 0.4871, 0.4896, 0.4836, 0.5263, 0.3929, 0.7468, 0.3957, 0.7041, 0.4481, 0.7036, 0.4444, 0.7463, 0.4444, 0.7463, 0.4481, 0.7036, 0.4874, 0.7041, 0.4836, 0.746, 0.4921, 0.637, 0.4917, 0.6494, 0.4517, 0.6487, 0.4518, 0.6364, 0.4518, 0.6364, 0.4517, 0.6487, 0.3982, 0.6488, 0.3981, 0.6364, 0.3956, 0.8425, 0.3958, 0.8297, 0.4487, 0.8322, 0.4477, 0.8448, 0.4477, 0.8448, 0.4487, 0.8322, 0.4899, 0.8367, 0.4882, 0.8492, 0.3961, 0.8206, 0.3962, 0.8156, 0.4499, 0.8183, 0.4495, 0.8232, 0.4495, 0.8232, 0.4499, 0.8183, 0.4917, 0.8229, 0.4911, 0.8277, 0.3962, 0.8156, 0.396, 0.8106, 0.4494, 0.8133, 0.4499, 0.8183, 0.4499, 0.8183, 0.4494, 0.8133, 0.491, 0.8179, 0.4917, 0.8229, 0.4914, 0.658, 0.4913, 0.6627, 0.4516, 0.6621, 0.4516, 0.6574, 0.4516, 0.6574, 0.4516, 0.6621, 0.3982, 0.6622, 0.3982, 0.6575, 0.4913, 0.6627, 0.4908, 0.6673, 0.4512, 0.6668, 0.4516, 0.6621, 0.4516, 0.6621, 0.4512, 0.6668, 0.3979, 0.667, 0.3982, 0.6622, 0.396, 0.4617, 0.3962, 0.4566, 0.4499, 0.454, 0.4495, 0.459, 0.4495, 0.459, 0.4499, 0.454, 0.4917, 0.4494, 0.491, 0.4544, 0.3962, 0.4566, 0.3961, 0.4517, 0.4495, 0.4491, 0.4499, 0.454, 0.4499, 0.454, 0.4495, 0.4491, 0.4911, 0.4446, 0.4917, 0.4494, 0.4909, 0.605, 0.4913, 0.6096, 0.4516, 0.6102, 0.4512, 0.6055, 0.4512, 0.6055, 0.4516, 0.6102, 0.3982, 0.6101, 0.3979, 0.6054, 0.4913, 0.6096, 0.4915, 0.6143, 0.4516, 0.6149, 0.4516, 0.6102, 0.4516, 0.6102, 0.4516, 0.6149, 0.3982, 0.6148, 0.3982, 0.6101, 0.3958, 0.8297, 0.3961, 0.8206, 0.4495, 0.8232, 0.4487, 0.8322, 0.4487, 0.8322, 0.4495, 0.8232, 0.4911, 0.8277, 0.4899, 0.8367, 0.396, 0.8106, 0.3945, 0.781, 0.4469, 0.7815, 0.4494, 0.8133, 0.4494, 0.8133, 0.4469, 0.7815, 0.4871, 0.7827, 0.491, 0.8179, 0.4917, 0.6494, 0.4914, 0.658, 0.4516, 0.6574, 0.4517, 0.6487, 0.4517, 0.6487, 0.4516, 0.6574, 0.3982, 0.6575, 0.3982, 0.6488, 0.4908, 0.6673, 0.4874, 0.7041, 0.4481, 0.7036, 0.4512, 0.6668, 0.4512, 0.6668, 0.4481, 0.7036, 0.3957, 0.7041, 0.3979, 0.667, 0.3945, 0.4913, 0.396, 0.4617, 0.4495, 0.459, 0.4469, 0.4908, 0.4469, 0.4908, 0.4495, 0.459, 0.491, 0.4544, 0.4871, 0.4896, 0.4899, 0.4354, 0.4911, 0.4446, 0.4495, 0.4491, 0.4487, 0.4398, 0.4487, 0.4398, 0.4495, 0.4491, 0.3961, 0.4517, 0.3958, 0.4423, 0.4874, 0.5682, 0.4909, 0.605, 0.4512, 0.6055, 0.4481, 0.5687, 0.4481, 0.5687, 0.4512, 0.6055, 0.3979, 0.6054, 0.3957, 0.5682, 0.3982, 0.6238, 0.3982, 0.6148, 0.4516, 0.6149, 0.4517, 0.6239, 0.4517, 0.6239, 0.4516, 0.6149, 0.4915, 0.6143, 0.4917, 0.6232, 0.3929, 0.5255, 0.3957, 0.5682, 0.3419, 0.5667, 0.3428, 0.5245, 0.549, 0.2353, 0.5489, 0.2416, 0.0288, 0.2187, 0.02603, 0.212, 0.0001961, 0.2766, 0.005514, 0.2778, 0.003513, 0.3709, 0.5978, 0.408, 0.5996, 0.395, 0.611, 0.3945, 0.614, 0.4083, 0.614, 0.4083, 0.611, 0.3945, 0.7016, 0.3213, 0.7085, 0.3353, 0.7085, 0.3353, 0.7016, 0.3213, 0.9858, 0.2642, 0.9998, 0.2727, 0.9824, 0.212, 0.9706, 0.227, 0.6958, 0.2521, 0.6953, 0.2357, 0.02603, 0.212, 0.0288, 0.2187, 0.005514, 0.2778, 0.0001961, 0.2766, 0.6181, 0.2486, 0.6958, 0.2521, 0.7016, 0.3213, 0.6079, 0.3027, 0.6102, 0.1707, 0.5983, 0.1131, 0.6977, 0.09915, 0.6865, 0.167, 0.5866, 0.01517, 0.5985, 0.0145, 0.6977, 0.09915, 0.5983, 0.1131, 0.6079, 0.3027, 0.7016, 0.3213, 0.611, 0.3945, 0.5996, 0.395, 0.7016, 0.3213, 0.6958, 0.2521, 0.9706, 0.227, 0.9858, 0.2642, 0.6865, 0.167, 0.6977, 0.09915, 0.9667, 0.1596, 0.9512, 0.1961, 0.5916, 0.3003, 0.6079, 0.3027, 0.5996, 0.395, 0.5835, 0.3989, 0.5689, 0.0109, 0.5866, 0.01517, 0.5983, 0.1131, 0.5809, 0.1159, 0.5913, 0.1778, 0.5809, 0.1159, 0.5983, 0.1131, 0.6102, 0.1707, 0.6001, 0.2418, 0.6181, 0.2486, 0.6079, 0.3027, 0.5916, 0.3003, 0.5822, 0.4037, 0.5835, 0.3989, 0.5996, 0.395, 0.5978, 0.408, 0.6953, 0.2357, 0.6958, 0.2521, 0.6181, 0.2486, 0.6169, 0.2338, 0.6169, 0.2338, 0.6181, 0.2486, 0.6001, 0.2418, 0.5998, 0.2361, 0.005514, 0.2778, 0.5487, 0.2967, 0.5426, 0.3942, 0.003513, 0.3709, 0.0006951, 0.05912, 0.5249, 0.01839, 0.5346, 0.1203, 0.004648, 0.1436, 0.03288, 0.2046, 0.004648, 0.1436, 0.5346, 0.1203, 0.5336, 0.1768, 0.0288, 0.2187, 0.5489, 0.2416, 0.5487, 0.2967, 0.005514, 0.2778, 0.5998, 0.2361, 0.6001, 0.2418, 0.5489, 0.2416, 0.549, 0.2353, 0.5487, 0.2967, 0.5916, 0.3003, 0.5835, 0.3989, 0.5689, 0.0109, 0.5809, 0.1159, 0.5346, 0.1203, 0.5336, 0.1768, 0.5346, 0.1203, 0.5809, 0.1159, 0.5913, 0.1778, 0.5489, 0.2416, 0.6001, 0.2418, 0.5916, 0.3003, 0.5487, 0.2967, 0.5426, 0.3942, 0.5835, 0.3989, 0.5822, 0.4037, 0.5249, 0.01839, 0.5689, 0.0109, 0.5346, 0.1203, 0.5426, 0.3942, 0.5487, 0.2967, 0.5835, 0.3989, 0.4487, 0.4398, 0.4477, 0.4275, 0.4883, 0.4231, 0.4899, 0.4354, 0.3958, 0.4423, 0.3956, 0.4298, 0.4477, 0.4275, 0.4487, 0.4398, 0.4517, 0.6239, 0.4518, 0.636, 0.3981, 0.636, 0.3982, 0.6238, 0.4917, 0.6232, 0.4921, 0.6353, 0.4518, 0.636, 0.4517, 0.6239, 0.598, 0.8519, 0.5985, 0.8637, 0.5659, 0.8621, 0.5671, 0.8501, 0.5319, 0.6512, 0.5328, 0.6391, 0.5766, 0.6438, 0.5749, 0.6557, 0.6614, 0.4411, 0.6686, 0.4325, 0.6894, 0.4563, 0.6799, 0.4624, 0.6468, 0.8413, 0.6522, 0.8512, 0.6337, 0.8589, 0.6303, 0.8478, 0.6612, 0.8311, 0.6686, 0.8398, 0.6522, 0.8512, 0.6468, 0.8413, 0.6799, 0.4624, 0.6894, 0.4563, 0.701, 0.483, 0.6898, 0.486, 0.6931, 0.762, 0.7045, 0.7622, 0.701, 0.7893, 0.6895, 0.7863, 0.6908, 0.7375, 0.7023, 0.7353, 0.7045, 0.7622, 0.6931, 0.762, 0.6073, 0.6616, 0.6101, 0.65, 0.6424, 0.6603, 0.6375, 0.6709, 0.6538, 0.6798, 0.6604, 0.6705, 0.6761, 0.684, 0.6676, 0.6921, 0.6375, 0.6709, 0.6424, 0.6603, 0.6604, 0.6705, 0.6538, 0.6798, 0.0373, 0.6879, 0.02916, 0.6786, 0.03333, 0.6754, 0.04079, 0.6853, 0.03424, 0.691, 0.02541, 0.6823, 0.02916, 0.6786, 0.0373, 0.6879, 0.04228, 0.8423, 0.03546, 0.8529, 0.03107, 0.8496, 0.03881, 0.8396, 0.04617, 0.8443, 0.04027, 0.8555, 0.03546, 0.8529, 0.04228, 0.8423, 0.03881, 0.8396, 0.03107, 0.8496, 0.008109, 0.8104, 0.0196, 0.8062, 0.04079, 0.6853, 0.03333, 0.6754, 0.09749, 0.6558, 0.09992, 0.6675, 0.1791, 0.6581, 0.1779, 0.646, 0.2589, 0.6402, 0.2596, 0.6525, 0.4917, 0.6494, 0.4921, 0.637, 0.5328, 0.6391, 0.5319, 0.6512, 0.3958, 0.8297, 0.3956, 0.8425, 0.3455, 0.8432, 0.345, 0.8304, 0.345, 0.8304, 0.3455, 0.8432, 0.2671, 0.8476, 0.2662, 0.835, 0.6911, 0.5348, 0.7023, 0.537, 0.6933, 0.5641, 0.6829, 0.5588, 0.0196, 0.8062, 0.008109, 0.8104, 0.0001961, 0.7658, 0.01258, 0.7655, 0.01751, 0.7259, 0.005823, 0.7224, 0.02541, 0.6823, 0.03424, 0.691, 0.01258, 0.7655, 0.0001961, 0.7658, 0.005823, 0.7224, 0.01751, 0.7259, 0.1855, 0.8421, 0.1865, 0.8544, 0.1059, 0.8604, 0.1058, 0.8484, 0.6303, 0.8478, 0.6337, 0.8589, 0.5985, 0.8637, 0.598, 0.8519, 0.5749, 0.6557, 0.5766, 0.6438, 0.6101, 0.65, 0.6073, 0.6616, 0.2596, 0.6525, 0.2589, 0.6402, 0.341, 0.6372, 0.3413, 0.6496, 0.5671, 0.8501, 0.5659, 0.8621, 0.523, 0.855, 0.5251, 0.8428, 0.2662, 0.835, 0.2671, 0.8476, 0.1865, 0.8544, 0.1855, 0.8421, 0.09992, 0.6675, 0.09749, 0.6558, 0.1779, 0.646, 0.1791, 0.6581, 0.1058, 0.8484, 0.1059, 0.8604, 0.04027, 0.8555, 0.04617, 0.8443, 0.6829, 0.5588, 0.6933, 0.5641, 0.6761, 0.5883, 0.6678, 0.5804, 0.5251, 0.8428, 0.523, 0.855, 0.4882, 0.8492, 0.4899, 0.8367, 0.3413, 0.6496, 0.341, 0.6372, 0.3981, 0.6364, 0.3982, 0.6488, 0.5689, 0.0109, 0.5674, 0.005651, 0.5849, 0.0001961, 0.5866, 0.01517, 0.6977, 0.09915, 0.7052, 0.08271, 0.981, 0.151, 0.9667, 0.1596, 0.5985, 0.0145, 0.6023, 0.001278, 0.7052, 0.08271, 0.6977, 0.09915, 0.5866, 0.01517, 0.5849, 0.0001961, 0.6023, 0.001278, 0.5985, 0.0145, 0.5689, 0.0109, 0.5249, 0.01839, 0.5674, 0.005651, 0.5913, 0.1778, 0.5911, 0.184, 0.5338, 0.1851, 0.5336, 0.1768, 0.6102, 0.1707, 0.6091, 0.1858, 0.5911, 0.184, 0.5913, 0.1778, 0.6865, 0.167, 0.6861, 0.1821, 0.6091, 0.1858, 0.6102, 0.1707, 0.03288, 0.2046, 0.02983, 0.2116, 0.0001961, 0.1446, 0.004648, 0.1436, 0.9512, 0.1961, 0.9627, 0.2116, 0.6861, 0.1821, 0.6865, 0.167, 0.5336, 0.1768, 0.5338, 0.1851, 0.02983, 0.2116, 0.03288, 0.2046, 0.004648, 0.1436, 0.0001961, 0.1446, 0.0006951, 0.05912, 0.9512, 0.1961, 0.9667, 0.1596, 0.981, 0.151, 0.9627, 0.2116, 0.9706, 0.227, 0.9824, 0.212, 0.9998, 0.2727, 0.9858, 0.2642, 0.7639, 0.4901, 0.7685, 0.5014, 0.7378, 0.5074, 0.7685, 0.5014, 0.7685, 0.5136, 0.7378, 0.5074, 0.7685, 0.5136, 0.7638, 0.5249, 0.7378, 0.5074, 0.7638, 0.5249, 0.7552, 0.5335, 0.7378, 0.5074, 0.7552, 0.5335, 0.7439, 0.5382, 0.7378, 0.5074, 0.7439, 0.5382, 0.7316, 0.5382, 0.7378, 0.5074, 0.7316, 0.5382, 0.7203, 0.5335, 0.7378, 0.5074, 0.7203, 0.5335, 0.7116, 0.5249, 0.7378, 0.5074, 0.7116, 0.5249, 0.707, 0.5135, 0.7378, 0.5074, 0.707, 0.5135, 0.707, 0.5012, 0.7378, 0.5074, 0.707, 0.5012, 0.7118, 0.4898, 0.7378, 0.5074, 0.7118, 0.4898, 0.7205, 0.4813, 0.7378, 0.5074, 0.7205, 0.4813, 0.7317, 0.4767, 0.7378, 0.5074, 0.7317, 0.4767, 0.7439, 0.4767, 0.7378, 0.5074, 0.7439, 0.4767, 0.7552, 0.4814, 0.7378, 0.5074, 0.7437, 0.4723, 0.7314, 0.4722, 0.7377, 0.4414, 0.7638, 0.4589, 0.7551, 0.4676, 0.7377, 0.4414, 0.7685, 0.4476, 0.7638, 0.4589, 0.7377, 0.4414, 0.7685, 0.4354, 0.7685, 0.4476, 0.7377, 0.4414, 0.7638, 0.424, 0.7685, 0.4354, 0.7377, 0.4414, 0.7551, 0.4154, 0.7638, 0.424, 0.7377, 0.4414, 0.7438, 0.4107, 0.7551, 0.4154, 0.7377, 0.4414, 0.7316, 0.4107, 0.7438, 0.4107, 0.7377, 0.4414, 0.7203, 0.4154, 0.7316, 0.4107, 0.7377, 0.4414, 0.7117, 0.424, 0.7203, 0.4154, 0.7377, 0.4414, 0.707, 0.4353, 0.7117, 0.424, 0.7377, 0.4414, 0.7069, 0.4475, 0.707, 0.4353, 0.7377, 0.4414, 0.7115, 0.4587, 0.7069, 0.4475, 0.7377, 0.4414, 0.7201, 0.4674, 0.7115, 0.4587, 0.7377, 0.4414, 0.7314, 0.4722, 0.7201, 0.4674, 0.7377, 0.4414, 0.7551, 0.4676, 0.7437, 0.4723, 0.7377, 0.4414, 0.7564, 0.4797, 0.7656, 0.4889, 0.7639, 0.4901, 0.7552, 0.4814, 0.7563, 0.4693, 0.7442, 0.4743, 0.7437, 0.4723, 0.7551, 0.4676, 0.7656, 0.4889, 0.7705, 0.5009, 0.7685, 0.5014, 0.7639, 0.4901, 0.7655, 0.4601, 0.7563, 0.4693, 0.7551, 0.4676, 0.7638, 0.4589, 0.7705, 0.5009, 0.7705, 0.514, 0.7685, 0.5136, 0.7685, 0.5014, 0.7705, 0.448, 0.7655, 0.4601, 0.7638, 0.4589, 0.7685, 0.4476, 0.7705, 0.514, 0.7656, 0.526, 0.7638, 0.5249, 0.7685, 0.5136, 0.7705, 0.4349, 0.7705, 0.448, 0.7685, 0.4476, 0.7685, 0.4354, 0.7656, 0.526, 0.7563, 0.5352, 0.7552, 0.5335, 0.7638, 0.5249, 0.7655, 0.4229, 0.7705, 0.4349, 0.7685, 0.4354, 0.7638, 0.424, 0.7563, 0.5352, 0.7443, 0.5402, 0.7439, 0.5382, 0.7552, 0.5335, 0.7563, 0.4137, 0.7655, 0.4229, 0.7638, 0.424, 0.7551, 0.4154, 0.7443, 0.5402, 0.7312, 0.5402, 0.7316, 0.5382, 0.7439, 0.5382, 0.7442, 0.4087, 0.7563, 0.4137, 0.7551, 0.4154, 0.7438, 0.4107, 0.7312, 0.5402, 0.7192, 0.5353, 0.7203, 0.5335, 0.7316, 0.5382, 0.7312, 0.4087, 0.7442, 0.4087, 0.7438, 0.4107, 0.7316, 0.4107, 0.7192, 0.5353, 0.7099, 0.526, 0.7116, 0.5249, 0.7203, 0.5335, 0.7191, 0.4137, 0.7312, 0.4087, 0.7316, 0.4107, 0.7203, 0.4154, 0.7099, 0.526, 0.7049, 0.5139, 0.707, 0.5135, 0.7116, 0.5249, 0.7099, 0.4229, 0.7191, 0.4137, 0.7203, 0.4154, 0.7117, 0.424, 0.7049, 0.5139, 0.705, 0.5007, 0.707, 0.5012, 0.707, 0.5135, 0.7049, 0.4349, 0.7099, 0.4229, 0.7117, 0.424, 0.707, 0.4353, 0.705, 0.5007, 0.7101, 0.4887, 0.7118, 0.4898, 0.707, 0.5012, 0.7049, 0.4479, 0.7049, 0.4349, 0.707, 0.4353, 0.7069, 0.4475, 0.7101, 0.4887, 0.7194, 0.4796, 0.7205, 0.4813, 0.7118, 0.4898, 0.7098, 0.4599, 0.7049, 0.4479, 0.7069, 0.4475, 0.7115, 0.4587, 0.7194, 0.4796, 0.7313, 0.4747, 0.7317, 0.4767, 0.7205, 0.4813, 0.7189, 0.4691, 0.7098, 0.4599, 0.7115, 0.4587, 0.7201, 0.4674, 0.7313, 0.4747, 0.7443, 0.4747, 0.7439, 0.4767, 0.7317, 0.4767, 0.731, 0.4742, 0.7189, 0.4691, 0.7201, 0.4674, 0.7314, 0.4722, 0.7443, 0.4747, 0.7564, 0.4797, 0.7552, 0.4814, 0.7439, 0.4767, 0.7442, 0.4743, 0.731, 0.4742, 0.7314, 0.4722, 0.7437, 0.4723, 0.7552, 0.4814, 0.7639, 0.4901, 0.7378, 0.5074, 0.7638, 0.6517, 0.7685, 0.663, 0.7378, 0.6691, 0.7685, 0.663, 0.7685, 0.6752, 0.7378, 0.6691, 0.7685, 0.6752, 0.7638, 0.6865, 0.7378, 0.6691, 0.7638, 0.6865, 0.7551, 0.6952, 0.7378, 0.6691, 0.7551, 0.6952, 0.7438, 0.6999, 0.7378, 0.6691, 0.7438, 0.6999, 0.7316, 0.6999, 0.7378, 0.6691, 0.7316, 0.6999, 0.7203, 0.6952, 0.7378, 0.6691, 0.7203, 0.6952, 0.7116, 0.6865, 0.7378, 0.6691, 0.7116, 0.6865, 0.707, 0.6752, 0.7378, 0.6691, 0.707, 0.6752, 0.707, 0.6629, 0.7378, 0.6691, 0.707, 0.6629, 0.7118, 0.6515, 0.7378, 0.6691, 0.7118, 0.6515, 0.7204, 0.643, 0.7378, 0.6691, 0.7204, 0.643, 0.7317, 0.6384, 0.7378, 0.6691, 0.7317, 0.6384, 0.7439, 0.6384, 0.7378, 0.6691, 0.7439, 0.6384, 0.7552, 0.6431, 0.7378, 0.6691, 0.7437, 0.7659, 0.7314, 0.7658, 0.7377, 0.7351, 0.7638, 0.7526, 0.7551, 0.7612, 0.7377, 0.7351, 0.7685, 0.7412, 0.7638, 0.7526, 0.7377, 0.7351, 0.7685, 0.729, 0.7685, 0.7412, 0.7377, 0.7351, 0.7638, 0.7177, 0.7685, 0.729, 0.7377, 0.7351, 0.7551, 0.709, 0.7638, 0.7177, 0.7377, 0.7351, 0.7438, 0.7043, 0.7551, 0.709, 0.7377, 0.7351, 0.7316, 0.7043, 0.7438, 0.7043, 0.7377, 0.7351, 0.7203, 0.709, 0.7316, 0.7043, 0.7377, 0.7351, 0.7117, 0.7176, 0.7203, 0.709, 0.7377, 0.7351, 0.707, 0.7289, 0.7117, 0.7176, 0.7377, 0.7351, 0.7069, 0.7411, 0.707, 0.7289, 0.7377, 0.7351, 0.7115, 0.7524, 0.7069, 0.7411, 0.7377, 0.7351, 0.7201, 0.761, 0.7115, 0.7524, 0.7377, 0.7351, 0.7314, 0.7658, 0.7201, 0.761, 0.7377, 0.7351, 0.7551, 0.7612, 0.7437, 0.7659, 0.7377, 0.7351, 0.7563, 0.6413, 0.7655, 0.6505, 0.7638, 0.6517, 0.7552, 0.6431, 0.7562, 0.7629, 0.7442, 0.7679, 0.7437, 0.7659, 0.7551, 0.7612, 0.7655, 0.6505, 0.7705, 0.6626, 0.7685, 0.663, 0.7638, 0.6517, 0.7655, 0.7537, 0.7562, 0.7629, 0.7551, 0.7612, 0.7638, 0.7526, 0.7705, 0.6626, 0.7706, 0.6756, 0.7685, 0.6752, 0.7685, 0.663, 0.7705, 0.7416, 0.7655, 0.7537, 0.7638, 0.7526, 0.7685, 0.7412, 0.7706, 0.6756, 0.7656, 0.6877, 0.7638, 0.6865, 0.7685, 0.6752, 0.7705, 0.7286, 0.7705, 0.7416, 0.7685, 0.7412, 0.7685, 0.729, 0.7656, 0.6877, 0.7563, 0.697, 0.7551, 0.6952, 0.7638, 0.6865, 0.7655, 0.7165, 0.7705, 0.7286, 0.7685, 0.729, 0.7638, 0.7177, 0.7563, 0.697, 0.7442, 0.7019, 0.7438, 0.6999, 0.7551, 0.6952, 0.7563, 0.7073, 0.7655, 0.7165, 0.7638, 0.7177, 0.7551, 0.709, 0.7442, 0.7019, 0.7312, 0.7019, 0.7316, 0.6999, 0.7438, 0.6999, 0.7442, 0.7023, 0.7563, 0.7073, 0.7551, 0.709, 0.7438, 0.7043, 0.7312, 0.7019, 0.7192, 0.6969, 0.7203, 0.6952, 0.7316, 0.6999, 0.7312, 0.7023, 0.7442, 0.7023, 0.7438, 0.7043, 0.7316, 0.7043, 0.7192, 0.6969, 0.7099, 0.6877, 0.7116, 0.6865, 0.7203, 0.6952, 0.7191, 0.7073, 0.7312, 0.7023, 0.7316, 0.7043, 0.7203, 0.709, 0.7099, 0.6877, 0.7049, 0.6756, 0.707, 0.6752, 0.7116, 0.6865, 0.7099, 0.7165, 0.7191, 0.7073, 0.7203, 0.709, 0.7117, 0.7176, 0.7049, 0.6756, 0.705, 0.6625, 0.707, 0.6629, 0.707, 0.6752, 0.7049, 0.7285, 0.7099, 0.7165, 0.7117, 0.7176, 0.707, 0.7289, 0.705, 0.6625, 0.7101, 0.6504, 0.7118, 0.6515, 0.707, 0.6629, 0.7049, 0.7415, 0.7049, 0.7285, 0.707, 0.7289, 0.7069, 0.7411, 0.7101, 0.6504, 0.7193, 0.6413, 0.7204, 0.643, 0.7118, 0.6515, 0.7098, 0.7535, 0.7049, 0.7415, 0.7069, 0.7411, 0.7115, 0.7524, 0.7193, 0.6413, 0.7313, 0.6364, 0.7317, 0.6384, 0.7204, 0.643, 0.7189, 0.7627, 0.7098, 0.7535, 0.7115, 0.7524, 0.7201, 0.761, 0.7313, 0.6364, 0.7443, 0.6364, 0.7439, 0.6384, 0.7317, 0.6384, 0.731, 0.7679, 0.7189, 0.7627, 0.7201, 0.761, 0.7314, 0.7658, 0.7443, 0.6364, 0.7563, 0.6413, 0.7552, 0.6431, 0.7439, 0.6384, 0.7442, 0.7679, 0.731, 0.7679, 0.7314, 0.7658, 0.7437, 0.7659, 0.7552, 0.6431, 0.7638, 0.6517, 0.7378, 0.6691])
me_cube.materials.append(mat_blade)
me_cube.materials.append(mat_handle)
me_cube.materials.append(mat_metal)
me_cube.use_remesh_preserve_volume = False
me_cube.use_remesh_preserve_attributes = False
me_cube.use_mirror_vertex_groups = False
me_cube.update()

# ---- objects
ob_cube = bpy.data.objects.new('Cube', me_cube)

# ---- transforms, parenting, visibility, modifiers, constraints
ob_cube.location = (0.0, 0.0, 0.0)
ob_cube.lock_rotations_4d = False
ob_cube.empty_display_type = 'ARROWS'
ob_cube.lineart.crease_threshold = 0.0
_m = ob_cube.modifiers.new('Bevel', 'BEVEL')
_m.width = 0.009
_m.width_pct = 0.009
_m.segments = 2
_m.limit_method = 'WEIGHT'
_m.profile = 1.0
_m.spread = 0.0

# ---- collection membership
col_collection_1.objects.link(ob_cube)

# ---- scene / render settings (as saved in the file)
scene.frame_start = 1; scene.frame_end = 250; scene.frame_set(1)
scene.render.engine = 'BLENDER_EEVEE_NEXT'
scene.render.dither_intensity = 0.0
scene.cycles.samples = 128
scene.cycles.sampling_pattern = 'TABULATED_SOBOL'
scene.cycles.use_adaptive_sampling = False
scene.cycles.use_light_tree = False
scene.cycles.blur_glossy = 0.0
scene.cycles.sample_clamp_indirect = 0.0
scene.view_settings.view_transform = 'Filmic'
bpy.context.view_layer.update()

# ---- added for rendering (the .blend has no active camera and no usable light): camera, sun
cam_auto = bpy.data.cameras.new('AutoCamera')
cam_auto.lens = 50.0
cam_auto.sensor_width = 36.0
cam_auto.clip_end = 1000.0
ob_auto_camera = bpy.data.objects.new('AutoCamera', cam_auto)
scene.collection.objects.link(ob_auto_camera)
ob_auto_camera.location = (10.7889, -15.7405, 8.52482)
ob_auto_camera.rotation_euler = (1.09748, -7.21219e-08, 0.694738)
scene.camera = ob_auto_camera
light_auto_sun = bpy.data.lights.new('AutoSun', 'SUN')
light_auto_sun.energy = 3.0
light_auto_sun.angle = 0.0523599
ob_auto_sun = bpy.data.objects.new('AutoSun', light_auto_sun)
scene.collection.objects.link(ob_auto_sun)
ob_auto_sun.rotation_euler = (0.872665, 0.174533, 0.523599)
bpy.context.view_layer.update()
